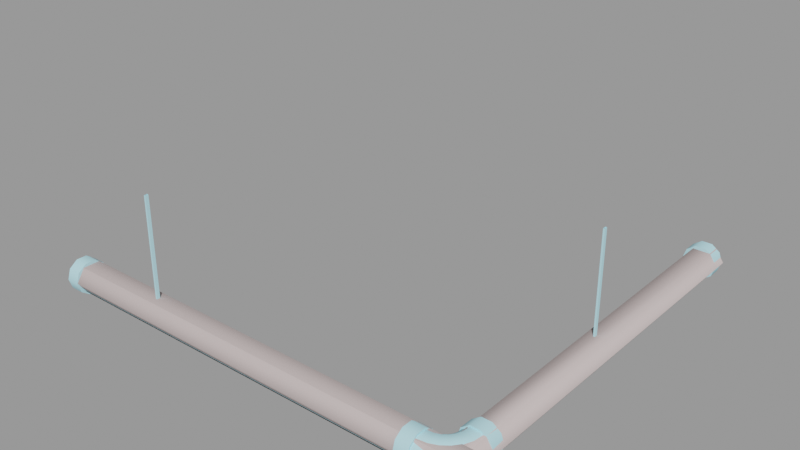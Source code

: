# Source: ceiling_pipe04.blend  (saved by Blender 2.92.15; exported with 4.5.12 LTS)
import bpy
from mathutils import Matrix  # noqa: F401  (used for matrix-valued properties, if any)

bpy.ops.wm.read_factory_settings(use_empty=True)
scene = bpy.context.scene
scene.name = 'ceiling_pipe04.qc'

# ---- collections
col_ceiling_pipe04 = bpy.data.collections.new('ceiling_pipe04'); scene.collection.children.link(col_ceiling_pipe04)

# ---- materials (node trees are filled in below, after node groups)
mat_ceiling_pipe01 = bpy.data.materials.new('ceiling_pipe01')
mat_ceiling_pipe01.use_transparent_shadow = False
mat_ceiling_pipe01.diffuse_color = (0.4788, 0.8281, 0.9352, 1.0)
mat_phy = bpy.data.materials.new('  phy')
mat_phy.use_transparent_shadow = False
mat_phy.diffuse_color = (0.666, 0.5596, 0.5493, 1.0)

# ---- material node trees

# ---- meshes
me_ceiling_pipe04 = bpy.data.meshes.new('ceiling_pipe04')
me_ceiling_pipe04.from_pydata([(0.125, -30.22, -16.0), (0.125, -30.72, -1e-06), (0.125, -30.72, -16.0), (0.125, -30.22, -1e-06), (-1.866, -55.0, -15.5), (-2.296, -55.0, -16.82), (-2.355, -55.6, -16.82), (-1.94, -55.71, -15.5), (-2.53, -56.02, -16.82), (-0.741, -55.0, -14.68), (-2.158, -56.23, -15.5), (-2.808, -56.38, -16.82), (-0.8536, -56.0, -14.68), (0.6496, -55.0, -14.68), (1.775, -55.0, -15.5), (0.4895, -56.36, -14.68), (1.576, -56.65, -15.5), (-1.184, -56.8, -14.68), (-2.504, -56.69, -15.5), (-3.171, -56.66, -16.82), (-2.956, -57.03, -15.5), (-3.593, -56.84, -16.82), (-3.482, -57.25, -15.5), (-4.196, -56.89, -16.82), (-4.196, -57.32, -15.5), (-3.19, -58.34, -14.68), (-4.196, -58.45, -14.68), (-2.83, -59.68, -14.68), (-4.196, -59.84, -14.68), (-2.539, -60.77, -15.5), (-1.698, -59.21, -18.96), (-2.539, -60.77, -18.14), (-2.83, -59.68, -18.96), (-1.136, -60.19, -18.14), (-2.428, -61.18, -16.82), (-0.9208, -60.56, -16.82), (-1.136, -60.19, -15.5), (-1.698, -59.21, -14.68), (-2.393, -58.01, -14.68), (-1.709, -57.48, -14.68), (0.02052, -57.49, -14.68), (-0.7257, -58.46, -18.96), (0.06983, -59.26, -18.14), (0.3737, -59.56, -16.82), (0.06983, -59.26, -15.5), (-0.7257, -58.46, -14.68), (0.9948, -58.05, -15.5), (1.367, -58.27, -16.82), (0.9948, -58.05, -18.14), (0.02052, -57.49, -18.96), (-1.184, -56.8, -18.96), (-1.709, -57.48, -18.96), (-2.393, -58.01, -18.96), (-3.19, -58.34, -18.96), (1.991, -56.76, -16.82), (1.576, -56.65, -18.14), (0.4895, -56.36, -18.96), (-0.8536, -56.0, -18.96), (-1.94, -55.71, -18.14), (-2.158, -56.23, -18.14), (-2.504, -56.69, -18.14), (-2.956, -57.03, -18.14), (-3.482, -57.25, -18.14), (-1.866, -55.0, -18.14), (-0.741, -55.0, -18.96), (0.6496, -55.0, -18.96), (1.775, -55.0, -18.14), (2.204, -55.0, -16.82), (-4.196, -60.96, -15.5), (-4.196, -61.39, -16.82), (-4.196, -60.96, -18.14), (-4.196, -59.84, -18.96), (-4.196, -58.45, -18.96), (-4.196, -57.32, -18.14), (-0.125, -30.72, -16.0), (-0.125, -30.72, -1e-06), (-48.2, -58.75, -16.0), (-47.95, -58.75, -3e-06), (-47.95, -58.75, -16.0), (-48.2, -58.75, -3e-06), (-48.2, -59.25, -3e-06), (-48.2, -59.25, -16.0), (-47.95, -59.25, -3e-06), (-47.95, -59.25, -16.0), (-0.847, 1e-06, -14.44), (-2.097, -2.0, -15.35), (-0.847, -2.0, -14.44), (-2.097, 1e-06, -15.35), (-2.574, -2.0, -16.82), (-2.574, 1e-06, -16.82), (-2.097, -2.0, -18.29), (-2.097, 1e-06, -18.29), (-0.847, -2.0, -19.2), (-0.847, 1e-06, -19.2), (0.6981, -2.0, -19.2), (0.6981, 1e-06, -19.2), (1.948, -2.0, -18.29), (1.948, 1e-06, -18.29), (2.426, -2.0, -16.82), (2.426, 1e-06, -16.82), (1.948, -2.0, -15.35), (1.948, 1e-06, -15.35), (0.6981, -2.0, -14.44), (0.6981, 1e-06, -14.44), (-0.125, -30.22, -16.0), (-0.125, -30.22, -1e-06), (-64.2, -59.13, -16.82), (-64.2, -59.91, -14.44), (-64.2, -58.36, -14.44), (-64.2, -61.16, -15.35), (-64.2, -61.63, -16.82), (-64.2, -61.16, -18.29), (-64.2, -59.91, -19.2), (-64.2, -58.36, -19.2), (-64.2, -57.11, -18.29), (-64.2, -56.63, -16.82), (-64.2, -57.11, -15.35), (-62.2, -59.13, -16.82), (-62.2, -59.91, -14.44), (-62.2, -61.16, -15.35), (-62.2, -58.36, -14.44), (-62.2, -57.11, -15.35), (-62.2, -56.63, -16.82), (-62.2, -57.11, -18.29), (-62.2, -58.36, -19.2), (-62.2, -59.91, -19.2), (-62.2, -61.16, -18.29), (-62.2, -61.63, -16.82), (-0.07441, -2.0, -16.82), (-0.07441, 1e-06, -16.82), (-6.196, -56.64, -16.82), (-6.196, -57.12, -18.29), (-6.196, -59.14, -16.82), (-6.196, -58.37, -19.2), (-6.196, -59.92, -19.2), (-6.196, -61.17, -18.29), (-6.196, -61.64, -16.82), (-6.196, -61.17, -15.35), (-6.196, -59.92, -14.44), (-6.196, -58.37, -14.44), (-6.196, -57.12, -15.35), (1.954, -53.0, -18.27), (0.7179, -53.0, -19.17), (-0.04573, -53.0, -16.82), (-0.8094, -53.0, -19.17), (-2.045, -53.0, -18.27), (-2.517, -53.0, -16.82), (-2.045, -53.0, -15.37), (-0.8094, -53.0, -14.47), (0.7179, -53.0, -14.47), (1.954, -53.0, -15.37), (2.426, -53.0, -16.82), (-0.6996, -2.0, -14.93), (-1.695, -53.0, -15.65), (-0.6996, -53.0, -14.93), (-1.695, -2.0, -15.65), (-2.075, -53.0, -16.82), (-2.075, -2.0, -16.82), (-1.695, -53.0, -17.99), (-1.695, -2.0, -17.99), (-0.6996, -53.0, -18.72), (-0.6996, -2.0, -18.72), (0.531, -53.0, -18.72), (0.531, -2.0, -18.72), (1.527, -53.0, -17.99), (1.527, -2.0, -17.99), (1.907, -53.0, -16.82), (1.907, -2.0, -16.82), (1.527, -53.0, -15.65), (1.527, -2.0, -15.65), (0.531, -53.0, -14.93), (0.531, -2.0, -14.93), (-2.546, -55.0, -16.82), (-2.068, -55.0, -15.35), (-0.8183, -55.0, -14.44), (0.7268, -55.0, -14.44), (1.977, -55.0, -15.35), (2.454, -55.0, -16.82), (1.977, -55.0, -18.29), (0.7268, -55.0, -19.2), (-0.8183, -55.0, -19.2), (-2.068, -55.0, -18.29), (-4.196, -56.64, -16.82), (-4.196, -57.12, -18.29), (-4.196, -58.37, -19.2), (-4.196, -59.92, -19.2), (-4.196, -61.17, -18.29), (-4.196, -61.64, -16.82), (-4.196, -61.17, -15.35), (-4.196, -59.92, -14.44), (-4.196, -58.37, -14.44), (-4.196, -57.12, -15.35), (-62.2, -58.52, -14.93), (-6.196, -59.75, -14.93), (-6.196, -58.52, -14.93), (-62.2, -59.75, -14.93), (-6.196, -60.75, -15.65), (-62.2, -60.75, -15.65), (-6.196, -61.14, -16.81), (-62.2, -61.14, -16.81), (-6.196, -60.76, -17.99), (-62.2, -60.76, -17.99), (-6.196, -59.77, -18.71), (-62.2, -59.77, -18.71), (-6.196, -58.54, -18.72), (-62.2, -58.54, -18.72), (-6.196, -57.54, -18.0), (-62.2, -57.54, -18.0), (-6.196, -57.15, -16.83), (-62.2, -57.15, -16.83), (-6.196, -57.53, -15.66), (-62.2, -57.53, -15.66)], [], [(0, 1, 2), (0, 3, 1), (4, 5, 6), (7, 6, 8), (4, 6, 7), (9, 4, 7), (10, 8, 11), (7, 8, 10), (12, 7, 10), (9, 7, 12), (13, 9, 12), (14, 15, 16), (14, 13, 15), (13, 12, 15), (15, 12, 17), (12, 10, 17), (17, 10, 18), (10, 11, 18), (18, 11, 19), (18, 19, 20), (20, 19, 21), (20, 21, 22), (22, 21, 23), (22, 23, 24), (25, 22, 24), (25, 24, 26), (27, 25, 26), (27, 26, 28), (29, 27, 28), (30, 31, 32), (30, 33, 31), (33, 34, 31), (33, 35, 34), (35, 29, 34), (35, 36, 29), (36, 27, 29), (36, 37, 27), (37, 25, 27), (37, 38, 25), (38, 22, 25), (38, 20, 22), (39, 20, 38), (39, 18, 20), (17, 18, 39), (40, 17, 39), (15, 17, 40), (16, 15, 40), (41, 33, 30), (41, 42, 33), (42, 35, 33), (42, 43, 35), (43, 36, 35), (43, 44, 36), (44, 37, 36), (44, 45, 37), (45, 38, 37), (45, 39, 38), (40, 39, 45), (46, 40, 45), (46, 45, 44), (47, 46, 44), (47, 44, 43), (48, 47, 43), (48, 43, 42), (49, 48, 42), (49, 42, 41), (50, 49, 41), (50, 41, 51), (51, 41, 30), (51, 30, 52), (52, 30, 32), (52, 32, 53), (16, 40, 46), (54, 16, 46), (54, 46, 47), (55, 54, 47), (55, 47, 48), (56, 55, 48), (56, 48, 49), (57, 56, 49), (57, 49, 50), (58, 57, 50), (58, 50, 59), (59, 50, 51), (59, 51, 60), (60, 51, 52), (60, 52, 61), (61, 52, 53), (61, 53, 62), (19, 61, 62), (19, 62, 21), (11, 61, 19), (11, 60, 61), (8, 60, 11), (8, 59, 60), (6, 59, 8), (6, 58, 59), (5, 58, 6), (5, 63, 58), (63, 57, 58), (63, 64, 57), (64, 56, 57), (64, 65, 56), (65, 55, 56), (65, 66, 55), (66, 54, 55), (66, 67, 54), (67, 16, 54), (67, 14, 16), (29, 28, 68), (34, 29, 68), (34, 68, 69), (31, 34, 69), (31, 69, 70), (32, 31, 70), (32, 70, 71), (53, 32, 71), (53, 71, 72), (62, 53, 72), (62, 72, 73), (21, 62, 73), (21, 73, 23), (74, 1, 75), (74, 2, 1), (76, 77, 78), (76, 79, 77), (76, 80, 79), (76, 81, 80), (78, 82, 83), (78, 77, 82), (81, 82, 80), (81, 83, 82), (84, 85, 86), (84, 87, 85), (87, 88, 85), (87, 89, 88), (89, 90, 88), (89, 91, 90), (91, 92, 90), (91, 93, 92), (93, 94, 92), (93, 95, 94), (95, 96, 94), (95, 97, 96), (97, 98, 96), (97, 99, 98), (99, 100, 98), (99, 101, 100), (101, 102, 100), (101, 103, 102), (103, 86, 102), (103, 84, 86), (104, 3, 0), (104, 105, 3), (104, 75, 105), (104, 74, 75), (106, 107, 108), (106, 109, 107), (106, 110, 109), (106, 111, 110), (106, 112, 111), (106, 113, 112), (106, 114, 113), (106, 115, 114), (106, 116, 115), (106, 108, 116), (117, 118, 119), (117, 120, 118), (117, 121, 120), (117, 122, 121), (117, 123, 122), (117, 124, 123), (117, 125, 124), (117, 126, 125), (127, 126, 117), (117, 119, 127), (128, 85, 88), (128, 86, 85), (128, 102, 86), (128, 100, 102), (128, 98, 100), (128, 96, 98), (128, 94, 96), (128, 92, 94), (128, 90, 92), (88, 90, 128), (129, 101, 99), (129, 103, 101), (129, 84, 103), (129, 87, 84), (129, 89, 87), (129, 91, 89), (129, 93, 91), (129, 95, 93), (129, 97, 95), (129, 99, 97), (130, 131, 132), (131, 133, 132), (133, 134, 132), (134, 135, 132), (135, 136, 132), (136, 137, 132), (137, 138, 132), (138, 139, 132), (139, 140, 132), (140, 130, 132), (141, 142, 143), (142, 144, 143), (144, 145, 143), (145, 146, 143), (146, 147, 143), (147, 148, 143), (148, 149, 143), (149, 150, 143), (150, 151, 143), (151, 141, 143), (152, 153, 154), (152, 155, 153), (155, 156, 153), (155, 157, 156), (157, 158, 156), (157, 159, 158), (159, 160, 158), (159, 161, 160), (161, 162, 160), (161, 163, 162), (163, 164, 162), (163, 165, 164), (165, 166, 164), (165, 167, 166), (167, 168, 166), (167, 169, 168), (169, 170, 168), (169, 171, 170), (171, 154, 170), (171, 152, 154), (172, 147, 146), (172, 173, 147), (173, 148, 147), (173, 174, 148), (174, 149, 148), (174, 175, 149), (175, 150, 149), (175, 176, 150), (176, 151, 150), (176, 177, 151), (177, 141, 151), (177, 178, 141), (178, 142, 141), (178, 179, 142), (179, 144, 142), (179, 180, 144), (180, 145, 144), (180, 181, 145), (181, 146, 145), (181, 172, 146), (182, 131, 130), (182, 183, 131), (183, 133, 131), (183, 184, 133), (184, 134, 133), (184, 185, 134), (185, 135, 134), (185, 186, 135), (186, 136, 135), (186, 187, 136), (187, 137, 136), (187, 188, 137), (188, 138, 137), (188, 189, 138), (189, 139, 138), (189, 190, 139), (190, 140, 139), (190, 191, 140), (191, 130, 140), (191, 182, 130), (107, 119, 118), (107, 109, 119), (109, 127, 119), (109, 110, 127), (110, 126, 127), (110, 111, 126), (111, 125, 126), (111, 112, 125), (112, 124, 125), (112, 113, 124), (113, 123, 124), (113, 114, 123), (114, 122, 123), (114, 115, 122), (115, 121, 122), (115, 116, 121), (116, 120, 121), (116, 108, 120), (108, 118, 120), (108, 107, 118), (192, 193, 194), (192, 195, 193), (195, 196, 193), (195, 197, 196), (197, 198, 196), (197, 199, 198), (199, 200, 198), (199, 201, 200), (201, 202, 200), (201, 203, 202), (203, 204, 202), (203, 205, 204), (205, 206, 204), (205, 207, 206), (207, 208, 206), (207, 209, 208), (209, 210, 208), (209, 211, 210), (211, 194, 210), (211, 192, 194), (5, 173, 172), (5, 4, 173), (4, 174, 173), (4, 9, 174), (9, 175, 174), (9, 13, 175), (13, 176, 175), (13, 14, 176), (14, 177, 176), (14, 67, 177), (67, 178, 177), (67, 66, 178), (66, 179, 178), (66, 65, 179), (65, 180, 179), (65, 64, 180), (64, 181, 180), (64, 63, 181), (63, 172, 181), (63, 5, 172), (23, 183, 182), (23, 73, 183), (73, 184, 183), (73, 72, 184), (72, 185, 184), (72, 71, 185), (71, 186, 185), (71, 70, 186), (70, 187, 186), (70, 69, 187), (69, 188, 187), (69, 68, 188), (68, 189, 188), (68, 28, 189), (28, 190, 189), (28, 26, 190), (26, 191, 190), (26, 24, 191), (24, 182, 191), (24, 23, 182)])
me_ceiling_pipe04.polygons.foreach_set('use_smooth', [True] * 356)
_k = set([(0, 1), (0, 3), (1, 2), (3, 104), (4, 5), (4, 9), (5, 63), (9, 13), (13, 14), (14, 67), (23, 24), (23, 73), (24, 26), (26, 28), (28, 68), (63, 64), (64, 65), (65, 66), (66, 67), (68, 69), (69, 70), (70, 71), (71, 72), (72, 73), (74, 75), (76, 77), (76, 79), (77, 78), (78, 82), (80, 81), (82, 83), (84, 87), (84, 103), (85, 86), (85, 88), (86, 102), (87, 89), (88, 90), (89, 91), (90, 92), (91, 93), (92, 94), (93, 95), (94, 96), (95, 97), (96, 98), (97, 99), (98, 100), (99, 101), (100, 102), (101, 103), (104, 105), (107, 108), (107, 109), (108, 116), (109, 110), (110, 111), (111, 112), (112, 113), (113, 114), (114, 115), (115, 116), (118, 119), (118, 120), (119, 127), (120, 121), (121, 122), (122, 123), (123, 124), (124, 125), (125, 126), (126, 127), (130, 131), (130, 140), (131, 133), (133, 134), (134, 135), (135, 136), (136, 137), (137, 138), (138, 139), (139, 140), (141, 142), (141, 151), (142, 144), (144, 145), (145, 146), (146, 147), (147, 148), (148, 149), (149, 150), (150, 151), (172, 173), (172, 181), (173, 174), (174, 175), (175, 176), (176, 177), (177, 178), (178, 179), (179, 180), (180, 181), (182, 183), (182, 191), (183, 184), (184, 185), (185, 186), (186, 187), (187, 188), (188, 189), (189, 190), (190, 191)])
me_ceiling_pipe04.attributes.new('sharp_edge', 'BOOLEAN', 'EDGE').data.foreach_set('value', [ (min(e.vertices), max(e.vertices)) in _k for e in me_ceiling_pipe04.edges])
_uv = me_ceiling_pipe04.uv_layers.new(name='UVMap')
_uv.uv.foreach_set('vector', [0.5114, 0.4954, 0.5039, 0.7354, 0.5039, 0.4954, 0.5114, 0.4954, 0.5114, 0.7354, 0.5039, 0.7354, 0.5373, 0.7619, 0.5406, 0.7354, 0.5514, 0.7354, 0.549, 0.7619, 0.5514, 0.7354, 0.5596, 0.7354, 0.5373, 0.7619, 0.5514, 0.7354, 0.549, 0.7619, 0.5319, 0.7883, 0.5373, 0.7619, 0.549, 0.7619, 0.5584, 0.7619, 0.5596, 0.7354, 0.5678, 0.7354, 0.549, 0.7619, 0.5596, 0.7354, 0.5584, 0.7619, 0.5447, 0.7883, 0.549, 0.7619, 0.5584, 0.7619, 0.5319, 0.7883, 0.549, 0.7619, 0.5447, 0.7883, 0.5279, 0.8148, 0.5319, 0.7883, 0.5447, 0.7883, 0.5248, 0.8412, 0.5422, 0.8148, 0.5399, 0.8412, 0.5248, 0.8412, 0.5279, 0.8148, 0.5422, 0.8148, 0.5279, 0.8148, 0.5447, 0.7883, 0.5422, 0.8148, 0.5422, 0.8148, 0.5447, 0.7883, 0.5561, 0.7883, 0.5447, 0.7883, 0.5584, 0.7619, 0.5561, 0.7883, 0.5561, 0.7883, 0.5584, 0.7619, 0.5678, 0.7619, 0.5584, 0.7619, 0.5678, 0.7354, 0.5678, 0.7619, 0.5678, 0.7619, 0.5678, 0.7354, 0.5761, 0.7354, 0.5678, 0.7619, 0.5761, 0.7354, 0.5772, 0.7619, 0.5772, 0.7619, 0.5761, 0.7354, 0.5843, 0.7354, 0.5772, 0.7619, 0.5843, 0.7354, 0.5866, 0.7619, 0.5866, 0.7619, 0.5843, 0.7354, 0.5952, 0.7354, 0.5866, 0.7619, 0.5952, 0.7354, 0.5985, 0.7619, 0.591, 0.7883, 0.5866, 0.7619, 0.5985, 0.7619, 0.591, 0.7883, 0.5985, 0.7619, 0.6039, 0.7883, 0.5935, 0.8148, 0.591, 0.7883, 0.6039, 0.7883, 0.5935, 0.8148, 0.6039, 0.7883, 0.6079, 0.8148, 0.5958, 0.8412, 0.5935, 0.8148, 0.6079, 0.8148, 0.5813, 0.9206, 0.5958, 0.8941, 0.5935, 0.9206, 0.5813, 0.9206, 0.5827, 0.8941, 0.5958, 0.8941, 0.5827, 0.8941, 0.5982, 0.8677, 0.5958, 0.8941, 0.5827, 0.8941, 0.583, 0.8677, 0.5982, 0.8677, 0.583, 0.8677, 0.5958, 0.8412, 0.5982, 0.8677, 0.583, 0.8677, 0.5827, 0.8412, 0.5958, 0.8412, 0.5827, 0.8412, 0.5935, 0.8148, 0.5958, 0.8412, 0.5827, 0.8412, 0.5813, 0.8148, 0.5935, 0.8148, 0.5813, 0.8148, 0.591, 0.7883, 0.5935, 0.8148, 0.5813, 0.8148, 0.5796, 0.7883, 0.591, 0.7883, 0.5796, 0.7883, 0.5866, 0.7619, 0.591, 0.7883, 0.5796, 0.7883, 0.5772, 0.7619, 0.5866, 0.7619, 0.5678, 0.7883, 0.5772, 0.7619, 0.5796, 0.7883, 0.5678, 0.7883, 0.5678, 0.7619, 0.5772, 0.7619, 0.5561, 0.7883, 0.5678, 0.7619, 0.5678, 0.7883, 0.5545, 0.8148, 0.5561, 0.7883, 0.5678, 0.7883, 0.5422, 0.8148, 0.5561, 0.7883, 0.5545, 0.8148, 0.5399, 0.8412, 0.5422, 0.8148, 0.5545, 0.8148, 0.5679, 0.9206, 0.5827, 0.8941, 0.5813, 0.9206, 0.5679, 0.9206, 0.5679, 0.8941, 0.5827, 0.8941, 0.5679, 0.8941, 0.583, 0.8677, 0.5827, 0.8941, 0.5679, 0.8941, 0.5679, 0.8677, 0.583, 0.8677, 0.5679, 0.8677, 0.5827, 0.8412, 0.583, 0.8677, 0.5679, 0.8677, 0.5679, 0.8412, 0.5827, 0.8412, 0.5679, 0.8412, 0.5813, 0.8148, 0.5827, 0.8412, 0.5679, 0.8412, 0.5679, 0.8148, 0.5813, 0.8148, 0.5679, 0.8148, 0.5796, 0.7883, 0.5813, 0.8148, 0.5679, 0.8148, 0.5678, 0.7883, 0.5796, 0.7883, 0.5545, 0.8148, 0.5678, 0.7883, 0.5679, 0.8148, 0.5531, 0.8412, 0.5545, 0.8148, 0.5679, 0.8148, 0.5531, 0.8412, 0.5679, 0.8148, 0.5679, 0.8412, 0.5527, 0.8677, 0.5531, 0.8412, 0.5679, 0.8412, 0.5527, 0.8677, 0.5679, 0.8412, 0.5679, 0.8677, 0.5531, 0.8941, 0.5527, 0.8677, 0.5679, 0.8677, 0.5531, 0.8941, 0.5679, 0.8677, 0.5679, 0.8941, 0.5545, 0.9206, 0.5531, 0.8941, 0.5679, 0.8941, 0.5545, 0.9206, 0.5679, 0.8941, 0.5679, 0.9206, 0.5561, 0.947, 0.5545, 0.9206, 0.5679, 0.9206, 0.5561, 0.947, 0.5679, 0.9206, 0.5678, 0.947, 0.5678, 0.947, 0.5679, 0.9206, 0.5813, 0.9206, 0.5678, 0.947, 0.5813, 0.9206, 0.5796, 0.947, 0.5796, 0.947, 0.5813, 0.9206, 0.5935, 0.9206, 0.5796, 0.947, 0.5935, 0.9206, 0.591, 0.947, 0.5399, 0.8412, 0.5545, 0.8148, 0.5531, 0.8412, 0.5375, 0.8677, 0.5399, 0.8412, 0.5531, 0.8412, 0.5375, 0.8677, 0.5531, 0.8412, 0.5527, 0.8677, 0.5399, 0.8941, 0.5375, 0.8677, 0.5527, 0.8677, 0.5399, 0.8941, 0.5527, 0.8677, 0.5531, 0.8941, 0.5422, 0.9206, 0.5399, 0.8941, 0.5531, 0.8941, 0.5422, 0.9206, 0.5531, 0.8941, 0.5545, 0.9206, 0.5447, 0.947, 0.5422, 0.9206, 0.5545, 0.9206, 0.5447, 0.947, 0.5545, 0.9206, 0.5561, 0.947, 0.549, 0.9735, 0.5447, 0.947, 0.5561, 0.947, 0.549, 0.9735, 0.5561, 0.947, 0.5584, 0.9735, 0.5584, 0.9735, 0.5561, 0.947, 0.5678, 0.947, 0.5584, 0.9735, 0.5678, 0.947, 0.5678, 0.9735, 0.5678, 0.9735, 0.5678, 0.947, 0.5796, 0.947, 0.5678, 0.9735, 0.5796, 0.947, 0.5772, 0.9735, 0.5772, 0.9735, 0.5796, 0.947, 0.591, 0.947, 0.5772, 0.9735, 0.591, 0.947, 0.5867, 0.9735, 0.5761, 1.0, 0.5772, 0.9735, 0.5867, 0.9735, 0.5761, 1.0, 0.5867, 0.9735, 0.5843, 1.0, 0.5678, 1.0, 0.5772, 0.9735, 0.5761, 1.0, 0.5678, 1.0, 0.5678, 0.9735, 0.5772, 0.9735, 0.5596, 1.0, 0.5678, 0.9735, 0.5678, 1.0, 0.5596, 1.0, 0.5584, 0.9735, 0.5678, 0.9735, 0.5514, 1.0, 0.5584, 0.9735, 0.5596, 1.0, 0.5514, 1.0, 0.549, 0.9735, 0.5584, 0.9735, 0.5405, 1.0, 0.549, 0.9735, 0.5514, 1.0, 0.5405, 1.0, 0.5373, 0.9735, 0.549, 0.9735, 0.5373, 0.9735, 0.5447, 0.947, 0.549, 0.9735, 0.5373, 0.9735, 0.5319, 0.947, 0.5447, 0.947, 0.5319, 0.947, 0.5422, 0.9206, 0.5447, 0.947, 0.5319, 0.947, 0.5279, 0.9206, 0.5422, 0.9206, 0.5279, 0.9206, 0.5399, 0.8941, 0.5422, 0.9206, 0.5279, 0.9206, 0.5248, 0.8941, 0.5399, 0.8941, 0.5248, 0.8941, 0.5375, 0.8677, 0.5399, 0.8941, 0.5248, 0.8941, 0.5223, 0.8677, 0.5375, 0.8677, 0.5223, 0.8677, 0.5399, 0.8412, 0.5375, 0.8677, 0.5223, 0.8677, 0.5248, 0.8412, 0.5399, 0.8412, 0.5958, 0.8412, 0.6079, 0.8148, 0.611, 0.8412, 0.5982, 0.8677, 0.5958, 0.8412, 0.611, 0.8412, 0.5982, 0.8677, 0.611, 0.8412, 0.6135, 0.8677, 0.5958, 0.8941, 0.5982, 0.8677, 0.6135, 0.8677, 0.5958, 0.8941, 0.6135, 0.8677, 0.611, 0.8941, 0.5935, 0.9206, 0.5958, 0.8941, 0.611, 0.8941, 0.5935, 0.9206, 0.611, 0.8941, 0.6079, 0.9206, 0.591, 0.947, 0.5935, 0.9206, 0.6079, 0.9206, 0.591, 0.947, 0.6079, 0.9206, 0.6039, 0.947, 0.5867, 0.9735, 0.591, 0.947, 0.6039, 0.947, 0.5867, 0.9735, 0.6039, 0.947, 0.5985, 0.9735, 0.5843, 1.0, 0.5867, 0.9735, 0.5985, 0.9735, 0.5843, 1.0, 0.5985, 0.9735, 0.5952, 1.0, 0.5001, 0.4954, 0.5039, 0.7354, 0.5001, 0.7354, 0.5001, 0.4954, 0.5039, 0.4954, 0.5039, 0.7354, 0.5533, 0.4954, 0.5495, 0.7354, 0.5495, 0.4954, 0.5533, 0.4954, 0.5533, 0.7354, 0.5495, 0.7354, 0.5308, 0.4954, 0.5383, 0.7354, 0.5308, 0.7354, 0.5308, 0.4954, 0.5383, 0.4954, 0.5383, 0.7354, 0.5495, 0.4954, 0.542, 0.7354, 0.542, 0.4954, 0.5495, 0.4954, 0.5495, 0.7354, 0.542, 0.7354, 0.5383, 0.4954, 0.542, 0.7354, 0.5383, 0.7354, 0.5383, 0.4954, 0.542, 0.4954, 0.542, 0.7354, 0.5808, 0.1986, 0.5559, 0.2135, 0.5559, 0.1986, 0.5808, 0.1986, 0.5808, 0.2135, 0.5559, 0.2135, 0.5808, 0.2135, 0.5559, 0.2284, 0.5559, 0.2135, 0.5808, 0.2135, 0.5808, 0.2284, 0.5559, 0.2284, 0.5808, 0.2284, 0.5559, 0.2433, 0.5559, 0.2284, 0.5808, 0.2284, 0.5808, 0.2433, 0.5559, 0.2433, 0.5808, 0.2433, 0.5559, 0.2582, 0.5559, 0.2433, 0.5808, 0.2433, 0.5808, 0.2582, 0.5559, 0.2582, 0.5808, 0.2582, 0.5559, 0.2732, 0.5559, 0.2582, 0.5808, 0.2582, 0.5808, 0.2732, 0.5559, 0.2732, 0.5808, 0.2732, 0.5559, 0.2881, 0.5559, 0.2732, 0.5808, 0.2732, 0.5808, 0.2881, 0.5559, 0.2881, 0.5808, 0.2881, 0.5559, 0.303, 0.5559, 0.2881, 0.5808, 0.2881, 0.5808, 0.303, 0.5559, 0.303, 0.5808, 0.303, 0.5559, 0.3179, 0.5559, 0.303, 0.5808, 0.303, 0.5808, 0.3179, 0.5559, 0.3179, 0.5808, 0.3179, 0.5559, 0.3329, 0.5559, 0.3179, 0.5808, 0.3179, 0.5808, 0.3329, 0.5559, 0.3329, 0.5808, 0.3329, 0.5559, 0.3478, 0.5559, 0.3329, 0.5808, 0.3329, 0.5808, 0.3478, 0.5559, 0.3478, 0.5151, 0.4954, 0.5114, 0.7354, 0.5114, 0.4954, 0.5151, 0.4954, 0.5151, 0.7354, 0.5114, 0.7354, 0.5151, 0.4954, 0.5226, 0.7354, 0.5151, 0.7354, 0.5151, 0.4954, 0.5226, 0.4954, 0.5226, 0.7354, 0.5555, 0.4267, 0.581, 0.4346, 0.581, 0.4188, 0.5555, 0.4267, 0.5713, 0.4473, 0.581, 0.4346, 0.5555, 0.4267, 0.5555, 0.4522, 0.5713, 0.4473, 0.5555, 0.4267, 0.5397, 0.4473, 0.5555, 0.4522, 0.5555, 0.4267, 0.53, 0.4346, 0.5397, 0.4473, 0.5555, 0.4267, 0.53, 0.4188, 0.53, 0.4346, 0.5555, 0.4267, 0.5397, 0.406, 0.53, 0.4188, 0.5555, 0.4267, 0.5555, 0.4012, 0.5397, 0.406, 0.5555, 0.4267, 0.5713, 0.406, 0.5555, 0.4012, 0.5555, 0.4267, 0.581, 0.4188, 0.5713, 0.406, 0.5555, 0.4267, 0.581, 0.4346, 0.5713, 0.4473, 0.5555, 0.4267, 0.581, 0.4188, 0.581, 0.4346, 0.5555, 0.4267, 0.5713, 0.406, 0.581, 0.4188, 0.5555, 0.4267, 0.5555, 0.4012, 0.5713, 0.406, 0.5555, 0.4267, 0.5397, 0.406, 0.5555, 0.4012, 0.5555, 0.4267, 0.53, 0.4188, 0.5397, 0.406, 0.5555, 0.4267, 0.53, 0.4346, 0.53, 0.4188, 0.5555, 0.4267, 0.5397, 0.4473, 0.53, 0.4346, 0.5555, 0.4522, 0.5397, 0.4473, 0.5555, 0.4267, 0.5555, 0.4267, 0.5713, 0.4473, 0.5555, 0.4522, 0.5265, 0.1577, 0.5455, 0.1722, 0.5499, 0.1577, 0.5265, 0.1577, 0.5338, 0.1811, 0.5455, 0.1722, 0.5265, 0.1577, 0.5193, 0.1811, 0.5338, 0.1811, 0.5265, 0.1577, 0.5076, 0.1722, 0.5193, 0.1811, 0.5265, 0.1577, 0.5031, 0.1577, 0.5076, 0.1722, 0.5265, 0.1577, 0.5076, 0.1433, 0.5031, 0.1577, 0.5265, 0.1577, 0.5193, 0.1343, 0.5076, 0.1433, 0.5265, 0.1577, 0.5338, 0.1343, 0.5193, 0.1343, 0.5265, 0.1577, 0.5455, 0.1433, 0.5338, 0.1343, 0.5499, 0.1577, 0.5455, 0.1433, 0.5265, 0.1577, 0.5265, 0.1577, 0.5076, 0.1722, 0.5031, 0.1577, 0.5265, 0.1577, 0.5193, 0.1811, 0.5076, 0.1722, 0.5265, 0.1577, 0.5338, 0.1811, 0.5193, 0.1811, 0.5265, 0.1577, 0.5455, 0.1722, 0.5338, 0.1811, 0.5265, 0.1577, 0.5499, 0.1577, 0.5455, 0.1722, 0.5265, 0.1577, 0.5455, 0.1433, 0.5499, 0.1577, 0.5265, 0.1577, 0.5338, 0.1343, 0.5455, 0.1433, 0.5265, 0.1577, 0.5193, 0.1343, 0.5338, 0.1343, 0.5265, 0.1577, 0.5076, 0.1433, 0.5193, 0.1343, 0.5265, 0.1577, 0.5031, 0.1577, 0.5076, 0.1433, 0.6358, 1.0, 0.6357, 0.9735, 0.6357, 0.8677, 0.6357, 0.9735, 0.6357, 0.947, 0.6357, 0.8677, 0.6357, 0.947, 0.6357, 0.9206, 0.6357, 0.8677, 0.6357, 0.9206, 0.6357, 0.8941, 0.6357, 0.8677, 0.6357, 0.8941, 0.6357, 0.8677, 0.6357, 0.8677, 0.6357, 0.8677, 0.6357, 0.8412, 0.6357, 0.8677, 0.6357, 0.8412, 0.6357, 0.8148, 0.6357, 0.8677, 0.6357, 0.8148, 0.6357, 0.7883, 0.6357, 0.8677, 0.6357, 0.7883, 0.6357, 0.7619, 0.6357, 0.8677, 0.6357, 0.7619, 0.6357, 0.7354, 0.6357, 0.8677, 0.5076, 0.1434, 0.5191, 0.1346, 0.5263, 0.1577, 0.5191, 0.1346, 0.5334, 0.1346, 0.5263, 0.1577, 0.5334, 0.1346, 0.545, 0.1434, 0.5263, 0.1577, 0.545, 0.1434, 0.5494, 0.1577, 0.5263, 0.1577, 0.5494, 0.1577, 0.545, 0.172, 0.5263, 0.1577, 0.545, 0.172, 0.5334, 0.1808, 0.5263, 0.1577, 0.5334, 0.1808, 0.5191, 0.1808, 0.5263, 0.1577, 0.5191, 0.1808, 0.5076, 0.172, 0.5263, 0.1577, 0.5076, 0.172, 0.5031, 0.1577, 0.5263, 0.1577, 0.5031, 0.1577, 0.5076, 0.1434, 0.5263, 0.1577, 0.25, 0.0, 0.2748, 1.0, 0.25, 1.0, 0.25, 0.0, 0.2748, 0.0, 0.2748, 1.0, 0.2748, 0.0, 0.2995, 1.0, 0.2748, 1.0, 0.2748, 0.0, 0.2995, 0.0, 0.2995, 1.0, 0.2995, 0.0, 0.3243, 1.0, 0.2995, 1.0, 0.2995, 0.0, 0.3243, 0.0, 0.3243, 1.0, 0.3243, 0.0, 0.3491, 1.0, 0.3243, 1.0, 0.3243, 0.0, 0.3491, 0.0, 0.3491, 1.0, 0.3491, 0.0, 0.3739, 1.0, 0.3491, 1.0, 0.3491, 0.0, 0.3739, 0.0, 0.3739, 1.0, 0.3739, 0.0, 0.3986, 1.0, 0.3739, 1.0, 0.3739, 0.0, 0.3986, 0.0, 0.3986, 1.0, 0.3986, 0.0, 0.4234, 1.0, 0.3986, 1.0, 0.3986, 0.0, 0.4234, 0.0, 0.4234, 1.0, 0.4234, 0.0, 0.4482, 1.0, 0.4234, 1.0, 0.4234, 0.0, 0.4482, 0.0, 0.4482, 1.0, 0.4482, 0.0, 0.473, 1.0, 0.4482, 1.0, 0.4482, 0.0, 0.473, 0.0, 0.473, 1.0, 0.473, 0.0, 0.4977, 1.0, 0.473, 1.0, 0.473, 0.0, 0.4977, 0.0, 0.4977, 1.0, 0.5361, 0.7354, 0.5001, 0.7619, 0.5001, 0.7354, 0.5361, 0.7354, 0.5332, 0.7639, 0.5001, 0.7619, 0.5332, 0.7639, 0.5001, 0.7883, 0.5001, 0.7619, 0.5332, 0.7639, 0.5284, 0.7909, 0.5001, 0.7883, 0.5284, 0.7909, 0.5001, 0.8148, 0.5001, 0.7883, 0.5284, 0.7909, 0.5248, 0.8163, 0.5001, 0.8148, 0.5248, 0.8163, 0.5001, 0.8412, 0.5001, 0.8148, 0.5248, 0.8163, 0.522, 0.8418, 0.5001, 0.8412, 0.522, 0.8418, 0.5001, 0.8677, 0.5001, 0.8412, 0.522, 0.8418, 0.5198, 0.8672, 0.5001, 0.8677, 0.5198, 0.8672, 0.5001, 0.8941, 0.5001, 0.8677, 0.5198, 0.8672, 0.522, 0.8926, 0.5001, 0.8941, 0.522, 0.8926, 0.5001, 0.9206, 0.5001, 0.8941, 0.522, 0.8926, 0.5248, 0.9181, 0.5001, 0.9206, 0.5248, 0.9181, 0.5001, 0.947, 0.5001, 0.9206, 0.5248, 0.9181, 0.5284, 0.945, 0.5001, 0.947, 0.5284, 0.945, 0.5001, 0.9735, 0.5001, 0.947, 0.5284, 0.945, 0.5331, 0.9735, 0.5001, 0.9735, 0.5331, 0.9735, 0.5, 1.0, 0.5001, 0.9735, 0.5331, 0.9735, 0.536, 1.0, 0.5, 1.0, 0.5997, 1.0, 0.6357, 0.9735, 0.6358, 1.0, 0.5997, 1.0, 0.6027, 0.9735, 0.6357, 0.9735, 0.6027, 0.9735, 0.6357, 0.947, 0.6357, 0.9735, 0.6027, 0.9735, 0.6074, 0.945, 0.6357, 0.947, 0.6074, 0.945, 0.6357, 0.9206, 0.6357, 0.947, 0.6074, 0.945, 0.611, 0.9181, 0.6357, 0.9206, 0.611, 0.9181, 0.6357, 0.8941, 0.6357, 0.9206, 0.611, 0.9181, 0.6138, 0.8926, 0.6357, 0.8941, 0.6138, 0.8926, 0.6357, 0.8677, 0.6357, 0.8941, 0.6138, 0.8926, 0.616, 0.8672, 0.6357, 0.8677, 0.616, 0.8672, 0.6357, 0.8412, 0.6357, 0.8677, 0.616, 0.8672, 0.6138, 0.8418, 0.6357, 0.8412, 0.6138, 0.8418, 0.6357, 0.8148, 0.6357, 0.8412, 0.6138, 0.8418, 0.611, 0.8163, 0.6357, 0.8148, 0.611, 0.8163, 0.6357, 0.7883, 0.6357, 0.8148, 0.611, 0.8163, 0.6074, 0.7909, 0.6357, 0.7883, 0.6074, 0.7909, 0.6357, 0.7619, 0.6357, 0.7883, 0.6074, 0.7909, 0.6026, 0.7639, 0.6357, 0.7619, 0.6026, 0.7639, 0.6357, 0.7354, 0.6357, 0.7619, 0.6026, 0.7639, 0.5997, 0.7354, 0.6357, 0.7354, 0.5009, 0.4871, 0.5259, 0.4722, 0.5259, 0.4871, 0.5009, 0.4871, 0.5009, 0.4722, 0.5259, 0.4722, 0.5009, 0.4722, 0.5259, 0.4573, 0.5259, 0.4722, 0.5009, 0.4722, 0.5009, 0.4573, 0.5259, 0.4573, 0.5009, 0.4573, 0.5259, 0.4424, 0.5259, 0.4573, 0.5009, 0.4573, 0.5009, 0.4424, 0.5259, 0.4424, 0.5009, 0.4424, 0.5259, 0.4274, 0.5259, 0.4424, 0.5009, 0.4424, 0.5009, 0.4274, 0.5259, 0.4274, 0.5009, 0.4274, 0.5259, 0.4125, 0.5259, 0.4274, 0.5009, 0.4274, 0.5009, 0.4125, 0.5259, 0.4125, 0.5009, 0.4125, 0.5259, 0.3976, 0.5259, 0.4125, 0.5009, 0.4125, 0.5009, 0.3976, 0.5259, 0.3976, 0.5009, 0.3976, 0.5259, 0.3827, 0.5259, 0.3976, 0.5009, 0.3976, 0.5009, 0.3827, 0.5259, 0.3827, 0.5009, 0.3827, 0.5259, 0.3678, 0.5259, 0.3827, 0.5009, 0.3827, 0.5009, 0.3678, 0.5259, 0.3678, 0.5009, 0.3678, 0.5259, 0.3528, 0.5259, 0.3678, 0.5009, 0.3678, 0.5009, 0.3528, 0.5259, 0.3528, 0.5009, 0.3528, 0.5259, 0.3379, 0.5259, 0.3528, 0.5009, 0.3528, 0.5009, 0.3379, 0.5259, 0.3379, 0.2507, 0.0, 0.2754, 1.0, 0.2507, 1.0, 0.2507, 0.0, 0.2754, 0.0, 0.2754, 1.0, 0.2754, 0.0, 0.3001, 1.0, 0.2754, 1.0, 0.2754, 0.0, 0.3001, 0.0, 0.3001, 1.0, 0.3001, 0.0, 0.3248, 1.0, 0.3001, 1.0, 0.3001, 0.0, 0.3248, 0.0, 0.3248, 1.0, 0.3248, 0.0, 0.3495, 1.0, 0.3248, 1.0, 0.3248, 0.0, 0.3495, 0.0, 0.3495, 1.0, 0.3495, 0.0, 0.3742, 1.0, 0.3495, 1.0, 0.3495, 0.0, 0.3742, 0.0, 0.3742, 1.0, 0.3742, 0.0, 0.3989, 1.0, 0.3742, 1.0, 0.3742, 0.0, 0.3989, 0.0, 0.3989, 1.0, 0.3989, 0.0, 0.4236, 1.0, 0.3989, 1.0, 0.3989, 0.0, 0.4236, 0.0, 0.4236, 1.0, 0.4236, 0.0, 0.4483, 1.0, 0.4236, 1.0, 0.4236, 0.0, 0.4483, 0.0, 0.4483, 1.0, 0.4483, 0.0, 0.473, 1.0, 0.4483, 1.0, 0.4483, 0.0, 0.473, 0.0, 0.473, 1.0, 0.473, 0.0, 0.4977, 1.0, 0.473, 1.0, 0.473, 0.0, 0.4977, 0.0, 0.4977, 1.0, 0.5406, 0.7354, 0.5332, 0.7639, 0.5361, 0.7354, 0.5406, 0.7354, 0.5373, 0.7619, 0.5332, 0.7639, 0.5373, 0.7619, 0.5284, 0.7909, 0.5332, 0.7639, 0.5373, 0.7619, 0.5319, 0.7883, 0.5284, 0.7909, 0.5319, 0.7883, 0.5248, 0.8163, 0.5284, 0.7909, 0.5319, 0.7883, 0.5279, 0.8148, 0.5248, 0.8163, 0.5279, 0.8148, 0.522, 0.8418, 0.5248, 0.8163, 0.5279, 0.8148, 0.5248, 0.8412, 0.522, 0.8418, 0.5248, 0.8412, 0.5198, 0.8672, 0.522, 0.8418, 0.5248, 0.8412, 0.5223, 0.8677, 0.5198, 0.8672, 0.5223, 0.8677, 0.522, 0.8926, 0.5198, 0.8672, 0.5223, 0.8677, 0.5248, 0.8941, 0.522, 0.8926, 0.5248, 0.8941, 0.5248, 0.9181, 0.522, 0.8926, 0.5248, 0.8941, 0.5279, 0.9206, 0.5248, 0.9181, 0.5279, 0.9206, 0.5284, 0.945, 0.5248, 0.9181, 0.5279, 0.9206, 0.5319, 0.947, 0.5284, 0.945, 0.5319, 0.947, 0.5331, 0.9735, 0.5284, 0.945, 0.5319, 0.947, 0.5373, 0.9735, 0.5331, 0.9735, 0.5373, 0.9735, 0.536, 1.0, 0.5331, 0.9735, 0.5373, 0.9735, 0.5405, 1.0, 0.536, 1.0, 0.5952, 1.0, 0.6027, 0.9735, 0.5997, 1.0, 0.5952, 1.0, 0.5985, 0.9735, 0.6027, 0.9735, 0.5985, 0.9735, 0.6074, 0.945, 0.6027, 0.9735, 0.5985, 0.9735, 0.6039, 0.947, 0.6074, 0.945, 0.6039, 0.947, 0.611, 0.9181, 0.6074, 0.945, 0.6039, 0.947, 0.6079, 0.9206, 0.611, 0.9181, 0.6079, 0.9206, 0.6138, 0.8926, 0.611, 0.9181, 0.6079, 0.9206, 0.611, 0.8941, 0.6138, 0.8926, 0.611, 0.8941, 0.616, 0.8672, 0.6138, 0.8926, 0.611, 0.8941, 0.6135, 0.8677, 0.616, 0.8672, 0.6135, 0.8677, 0.6138, 0.8418, 0.616, 0.8672, 0.6135, 0.8677, 0.611, 0.8412, 0.6138, 0.8418, 0.611, 0.8412, 0.611, 0.8163, 0.6138, 0.8418, 0.611, 0.8412, 0.6079, 0.8148, 0.611, 0.8163, 0.6079, 0.8148, 0.6074, 0.7909, 0.611, 0.8163, 0.6079, 0.8148, 0.6039, 0.7883, 0.6074, 0.7909, 0.6039, 0.7883, 0.6026, 0.7639, 0.6074, 0.7909, 0.6039, 0.7883, 0.5985, 0.7619, 0.6026, 0.7639, 0.5985, 0.7619, 0.5997, 0.7354, 0.6026, 0.7639, 0.5985, 0.7619, 0.5952, 0.7354, 0.5997, 0.7354])
_uv.active_render = True
_uv = me_ceiling_pipe04.uv_layers.new(name='lightmap')
_uv.uv.foreach_set('vector', [0.8505, 0.2414, 0.8778, 0.002002, 0.8778, 0.2414, 0.002002, 0.8778, 0.2414, 0.8778, 0.2414, 0.8505, 0.4232, 0.7899, 0.4232, 0.8475, 0.3959, 0.8475, 0.7869, 0.305, 0.7869, 0.3626, 0.7596, 0.3626, 0.3656, 0.8475, 0.3929, 0.7899, 0.3929, 0.8475, 0.4838, 0.7899, 0.4838, 0.8475, 0.4565, 0.8475, 0.8172, 0.2444, 0.8172, 0.302, 0.7899, 0.302, 0.7293, 0.3626, 0.7566, 0.305, 0.7566, 0.3626, 0.8475, 0.305, 0.8475, 0.3626, 0.8202, 0.3626, 0.4262, 0.8475, 0.4535, 0.7899, 0.4535, 0.8475, 0.302, 0.7293, 0.302, 0.7869, 0.2747, 0.7869, 0.6657, 0.3656, 0.6081, 0.4232, 0.6657, 0.4232, 0.7263, 0.3656, 0.7263, 0.4232, 0.6687, 0.4232, 0.6081, 0.4838, 0.6657, 0.4262, 0.6657, 0.4838, 0.8172, 0.1838, 0.8172, 0.2414, 0.7899, 0.2414, 0.7899, 0.3626, 0.8172, 0.305, 0.8172, 0.3626, 0.7869, 0.1232, 0.7869, 0.1808, 0.7596, 0.1808, 0.8202, 0.302, 0.8475, 0.2444, 0.8475, 0.302, 0.7566, 0.2444, 0.7566, 0.302, 0.7293, 0.302, 0.7596, 0.302, 0.7869, 0.2444, 0.7869, 0.302, 0.3323, 0.7899, 0.3323, 0.8475, 0.305, 0.8475, 0.3353, 0.8475, 0.3626, 0.7899, 0.3626, 0.8475, 0.2717, 0.7899, 0.2717, 0.8475, 0.2444, 0.8475, 0.2747, 0.8475, 0.302, 0.7899, 0.302, 0.8475, 0.3323, 0.7293, 0.3323, 0.7869, 0.305, 0.7869, 0.3353, 0.7869, 0.3626, 0.7293, 0.3626, 0.7869, 0.2717, 0.7293, 0.2717, 0.7869, 0.2444, 0.7869, 0.5475, 0.6657, 0.6051, 0.6081, 0.6051, 0.6657, 0.5445, 0.6687, 0.5445, 0.7263, 0.4869, 0.7263, 0.7899, 0.05961, 0.8475, 0.002002, 0.8475, 0.05961, 0.6687, 0.6657, 0.7263, 0.6657, 0.7263, 0.6081, 0.6657, 0.6687, 0.6081, 0.7263, 0.6657, 0.7263, 0.6687, 0.7263, 0.7263, 0.7263, 0.7263, 0.6687, 0.6657, 0.4869, 0.6081, 0.5445, 0.6657, 0.5445, 0.6687, 0.5445, 0.7263, 0.5445, 0.7263, 0.4869, 0.6657, 0.5475, 0.6081, 0.6051, 0.6657, 0.6051, 0.7263, 0.5475, 0.7263, 0.6051, 0.6687, 0.6051, 0.4869, 0.6657, 0.5445, 0.6081, 0.5445, 0.6657, 0.8475, 0.1838, 0.8475, 0.2414, 0.8202, 0.2414, 0.7293, 0.2414, 0.7566, 0.1838, 0.7566, 0.2414, 0.7869, 0.1838, 0.7869, 0.2414, 0.7596, 0.2414, 0.7899, 0.1808, 0.8172, 0.1232, 0.8172, 0.1808, 0.8475, 0.1232, 0.8475, 0.1808, 0.8202, 0.1808, 0.7293, 0.1808, 0.7566, 0.1232, 0.7566, 0.1808, 0.7869, 0.002002, 0.7869, 0.05961, 0.7596, 0.05961, 0.6081, 0.6657, 0.6657, 0.6081, 0.6657, 0.6657, 0.7889, 0.0586, 0.7889, 0.001001, 0.8465, 0.001001, 0.7293, 0.1202, 0.7869, 0.06261, 0.7869, 0.1202, 0.7899, 0.1202, 0.8475, 0.1202, 0.8475, 0.06261, 0.1808, 0.6687, 0.1232, 0.7263, 0.1808, 0.7263, 0.1838, 0.7263, 0.2414, 0.7263, 0.2414, 0.6687, 0.1808, 0.7293, 0.1232, 0.7869, 0.1808, 0.7869, 0.1838, 0.7869, 0.2414, 0.7869, 0.2414, 0.7293, 0.05961, 0.6687, 0.002002, 0.7263, 0.05961, 0.7263, 0.1202, 0.6687, 0.1202, 0.7263, 0.06261, 0.7263, 0.002002, 0.7869, 0.05961, 0.7293, 0.05961, 0.7869, 0.7566, 0.002002, 0.7566, 0.05961, 0.7293, 0.05961, 0.06261, 0.7869, 0.1202, 0.7293, 0.1202, 0.7869, 0.7283, 0.1192, 0.7283, 0.06161, 0.7859, 0.06161, 0.7889, 0.1192, 0.8465, 0.06161, 0.7889, 0.06161, 0.1798, 0.6677, 0.1222, 0.6677, 0.1222, 0.7253, 0.1828, 0.7253, 0.2404, 0.6677, 0.1828, 0.6677, 0.1798, 0.7283, 0.1222, 0.7283, 0.1222, 0.7859, 0.1828, 0.7859, 0.2404, 0.7283, 0.1828, 0.7283, 0.0586, 0.6677, 0.001001, 0.6677, 0.001001, 0.7253, 0.1192, 0.6677, 0.06161, 0.7253, 0.06161, 0.6677, 0.001001, 0.7859, 0.001001, 0.7283, 0.0586, 0.7283, 0.7556, 0.001001, 0.7283, 0.0586, 0.7283, 0.001001, 0.06161, 0.7859, 0.06161, 0.7283, 0.1192, 0.7283, 0.7859, 0.001001, 0.7586, 0.0586, 0.7586, 0.001001, 0.6071, 0.6647, 0.6071, 0.6071, 0.6647, 0.6071, 0.8162, 0.1828, 0.7889, 0.2404, 0.7889, 0.1828, 0.6677, 0.6647, 0.7253, 0.6071, 0.6677, 0.6071, 0.6647, 0.6677, 0.6071, 0.6677, 0.6071, 0.7253, 0.6677, 0.7253, 0.7253, 0.6677, 0.6677, 0.6677, 0.6647, 0.4858, 0.6071, 0.4858, 0.6071, 0.5435, 0.6677, 0.5435, 0.7253, 0.4858, 0.6677, 0.4858, 0.6647, 0.5465, 0.6071, 0.5465, 0.6071, 0.6041, 0.7253, 0.5465, 0.6677, 0.6041, 0.6677, 0.5465, 0.4858, 0.6647, 0.4858, 0.6071, 0.5435, 0.6071, 0.8465, 0.1828, 0.8192, 0.2404, 0.8192, 0.1828, 0.7283, 0.2404, 0.7283, 0.1828, 0.7556, 0.1828, 0.7859, 0.1828, 0.7586, 0.2404, 0.7586, 0.1828, 0.7889, 0.1798, 0.7889, 0.1222, 0.8162, 0.1222, 0.8465, 0.1222, 0.8192, 0.1798, 0.8192, 0.1222, 0.7283, 0.1798, 0.7283, 0.1222, 0.7556, 0.1222, 0.7859, 0.1222, 0.7586, 0.1798, 0.7586, 0.1222, 0.7889, 0.3616, 0.7889, 0.304, 0.8162, 0.304, 0.8465, 0.304, 0.8192, 0.3616, 0.8192, 0.304, 0.7283, 0.3616, 0.7283, 0.304, 0.7556, 0.304, 0.7859, 0.304, 0.7586, 0.3616, 0.7586, 0.304, 0.8162, 0.2434, 0.7889, 0.301, 0.7889, 0.2434, 0.8192, 0.301, 0.8192, 0.2434, 0.8465, 0.2434, 0.7556, 0.2434, 0.7283, 0.301, 0.7283, 0.2434, 0.7586, 0.301, 0.7586, 0.2434, 0.7859, 0.2434, 0.3313, 0.7889, 0.304, 0.8465, 0.304, 0.7889, 0.3343, 0.8465, 0.3343, 0.7889, 0.3616, 0.7889, 0.2707, 0.7889, 0.2434, 0.8465, 0.2434, 0.7889, 0.2737, 0.8465, 0.2737, 0.7889, 0.301, 0.7889, 0.3313, 0.7283, 0.304, 0.7859, 0.304, 0.7283, 0.3343, 0.7859, 0.3343, 0.7283, 0.3616, 0.7283, 0.2707, 0.7283, 0.2434, 0.7859, 0.2434, 0.7283, 0.5465, 0.6647, 0.5465, 0.6071, 0.6041, 0.6071, 0.5435, 0.6677, 0.4858, 0.7253, 0.4858, 0.6677, 0.4262, 0.6657, 0.4838, 0.6657, 0.4838, 0.6081, 0.4232, 0.6081, 0.3656, 0.6657, 0.4232, 0.6657, 0.5475, 0.7263, 0.6051, 0.7263, 0.6051, 0.6687, 0.5465, 0.7253, 0.6041, 0.6677, 0.5465, 0.6677, 0.4222, 0.6071, 0.3646, 0.6071, 0.3646, 0.6647, 0.4252, 0.6647, 0.4828, 0.6071, 0.4252, 0.6071, 0.4262, 0.7263, 0.4838, 0.7263, 0.4838, 0.6687, 0.4232, 0.6687, 0.3656, 0.7263, 0.4232, 0.7263, 0.4222, 0.6677, 0.3646, 0.6677, 0.3646, 0.7253, 0.4252, 0.7253, 0.4828, 0.6677, 0.4252, 0.6677, 0.6647, 0.3646, 0.6071, 0.3646, 0.6071, 0.4222, 0.7253, 0.3646, 0.6677, 0.4222, 0.6677, 0.3646, 0.6071, 0.4828, 0.6071, 0.4252, 0.6647, 0.4252, 0.301, 0.7283, 0.2737, 0.7859, 0.2737, 0.7283, 0.4252, 0.8465, 0.4252, 0.7889, 0.4525, 0.7889, 0.4828, 0.7889, 0.4555, 0.8465, 0.4555, 0.7889, 0.3646, 0.8465, 0.3646, 0.7889, 0.3919, 0.7889, 0.4222, 0.7889, 0.3949, 0.8465, 0.3949, 0.7889, 0.8778, 0.2444, 0.8505, 0.4838, 0.8778, 0.4838, 0.4838, 0.8505, 0.4838, 0.8778, 0.2444, 0.8778, 0.8505, 0.7263, 0.8778, 0.4869, 0.8778, 0.7263, 0.4869, 0.8778, 0.7263, 0.8778, 0.7263, 0.8505, 0.9081, 0.002002, 0.8808, 0.2414, 0.9081, 0.2414, 0.2414, 0.8808, 0.2414, 0.9081, 0.002002, 0.9081, 0.001001, 0.9071, 0.2404, 0.8798, 0.001001, 0.8798, 0.8798, 0.2404, 0.8798, 0.001001, 0.9071, 0.001001, 0.7253, 0.8495, 0.4858, 0.8768, 0.4858, 0.8495, 0.8768, 0.4858, 0.8495, 0.4858, 0.8495, 0.7253, 0.3626, 0.305, 0.305, 0.3626, 0.3626, 0.3626, 0.2444, 0.3626, 0.302, 0.3626, 0.302, 0.305, 0.6657, 0.2444, 0.6081, 0.302, 0.6657, 0.302, 0.6687, 0.4838, 0.7263, 0.4838, 0.7263, 0.4262, 0.6677, 0.4828, 0.7253, 0.4252, 0.6677, 0.4252, 0.6647, 0.2434, 0.6071, 0.2434, 0.6071, 0.301, 0.6051, 0.5475, 0.5475, 0.6051, 0.6051, 0.6051, 0.4869, 0.6051, 0.5445, 0.6051, 0.5445, 0.5475, 0.302, 0.6687, 0.2444, 0.7263, 0.302, 0.7263, 0.305, 0.6657, 0.3626, 0.6657, 0.3626, 0.6081, 0.302, 0.6081, 0.2444, 0.6657, 0.302, 0.6657, 0.6687, 0.3626, 0.7263, 0.3626, 0.7263, 0.305, 0.6657, 0.305, 0.6081, 0.3626, 0.6657, 0.3626, 0.6687, 0.302, 0.7263, 0.302, 0.7263, 0.2444, 0.6677, 0.301, 0.7253, 0.2434, 0.6677, 0.2434, 0.6647, 0.304, 0.6071, 0.304, 0.6071, 0.3616, 0.6677, 0.3616, 0.7253, 0.304, 0.6677, 0.304, 0.301, 0.6071, 0.2434, 0.6071, 0.2434, 0.6647, 0.304, 0.6647, 0.3616, 0.6071, 0.304, 0.6071, 0.301, 0.6677, 0.2434, 0.6677, 0.2434, 0.7253, 0.2434, 0.8768, 0.4828, 0.8495, 0.2434, 0.8495, 0.8495, 0.4828, 0.8495, 0.2434, 0.8768, 0.2434, 0.2404, 0.8495, 0.001001, 0.8768, 0.001001, 0.8495, 0.8768, 0.001001, 0.8495, 0.001001, 0.8495, 0.2404, 0.002002, 0.9687, 0.1202, 0.9687, 0.1202, 0.9111, 0.9687, 0.002002, 0.9687, 0.1202, 0.9111, 0.1202, 0.1232, 0.9687, 0.2414, 0.9111, 0.2414, 0.9687, 0.9384, 0.2444, 0.9384, 0.3626, 0.8808, 0.3626, 0.3656, 0.9384, 0.4838, 0.8808, 0.4838, 0.9384, 0.9384, 0.3656, 0.8808, 0.4838, 0.9384, 0.4838, 0.4869, 0.9384, 0.6051, 0.8808, 0.6051, 0.9384, 0.9384, 0.4869, 0.9384, 0.6051, 0.8808, 0.6051, 0.6081, 0.9384, 0.7263, 0.8808, 0.7263, 0.9384, 0.9384, 0.6081, 0.9384, 0.7263, 0.8808, 0.7263, 0.6081, 0.8475, 0.7263, 0.7899, 0.7263, 0.8475, 0.8475, 0.6081, 0.7899, 0.7263, 0.8475, 0.7263, 0.1232, 0.8475, 0.2414, 0.7899, 0.2414, 0.8475, 0.7253, 0.7889, 0.6071, 0.7889, 0.6071, 0.8465, 0.7869, 0.7293, 0.7293, 0.8475, 0.7869, 0.8475, 0.7283, 0.8465, 0.7283, 0.7283, 0.7859, 0.7283, 0.2404, 0.7889, 0.1222, 0.7889, 0.1222, 0.8465, 0.002002, 0.8475, 0.1202, 0.8475, 0.1202, 0.7899, 0.8465, 0.6071, 0.7889, 0.6071, 0.7889, 0.7253, 0.1192, 0.7889, 0.001001, 0.7889, 0.001001, 0.8465, 0.8505, 0.9687, 0.9687, 0.9687, 0.9687, 0.9111, 0.8475, 0.7293, 0.7899, 0.8475, 0.8475, 0.8475, 0.7293, 0.9081, 0.8475, 0.8505, 0.8475, 0.9081, 0.9081, 0.7293, 0.8505, 0.8475, 0.9081, 0.8475, 0.2444, 0.9384, 0.3626, 0.9384, 0.3626, 0.8808, 0.7869, 0.6081, 0.7293, 0.7263, 0.7869, 0.7263, 0.6081, 0.7869, 0.7263, 0.7293, 0.7263, 0.7869, 0.4232, 0.305, 0.4232, 0.4232, 0.3656, 0.4232, 0.1838, 0.2414, 0.302, 0.2414, 0.302, 0.1838, 0.305, 0.1808, 0.3626, 0.1808, 0.3626, 0.06261, 0.7283, 0.7253, 0.7859, 0.6071, 0.7283, 0.6071, 0.7253, 0.7283, 0.6071, 0.7859, 0.6071, 0.7283, 0.3646, 0.4222, 0.3646, 0.304, 0.4222, 0.304, 0.301, 0.1828, 0.1828, 0.1828, 0.1828, 0.2404, 0.304, 0.1798, 0.3616, 0.06161, 0.304, 0.06161, 0.9677, 0.9101, 0.8495, 0.9101, 0.8495, 0.9677, 0.7889, 0.8465, 0.8465, 0.7283, 0.7889, 0.7283, 0.8465, 0.8495, 0.7283, 0.9071, 0.7283, 0.8495, 0.8495, 0.8465, 0.9071, 0.7283, 0.8495, 0.7283, 0.3616, 0.8798, 0.2434, 0.8798, 0.2434, 0.9374, 0.9374, 0.2434, 0.8798, 0.2434, 0.8798, 0.3616, 0.3646, 0.8798, 0.3646, 0.9374, 0.4828, 0.8798, 0.8798, 0.3646, 0.9374, 0.3646, 0.8798, 0.4828, 0.4858, 0.8798, 0.4858, 0.9374, 0.6041, 0.8798, 0.9374, 0.4858, 0.8798, 0.4858, 0.8798, 0.6041, 0.6071, 0.8798, 0.6071, 0.9374, 0.7253, 0.8798, 0.9374, 0.6071, 0.8798, 0.6071, 0.8798, 0.7253, 0.001001, 0.9677, 0.001001, 0.9101, 0.1192, 0.9101, 0.9677, 0.001001, 0.9101, 0.001001, 0.9101, 0.1192, 0.1222, 0.9101, 0.1222, 0.9677, 0.2404, 0.9101, 0.8475, 0.9111, 0.8475, 0.9687, 0.7293, 0.9687, 0.9111, 0.2414, 0.9687, 0.2414, 0.9687, 0.1232, 0.9101, 0.1222, 0.9677, 0.1222, 0.9101, 0.2404, 0.999, 0.3626, 0.9414, 0.3626, 0.999, 0.2444, 0.9687, 0.9081, 0.9687, 0.8505, 0.8505, 0.9081, 0.9687, 0.8475, 0.9111, 0.8475, 0.9687, 0.7293, 0.7283, 0.9677, 0.7283, 0.9101, 0.8465, 0.9101, 0.9677, 0.7283, 0.9101, 0.7283, 0.9101, 0.8465, 0.8495, 0.9071, 0.8495, 0.8495, 0.9677, 0.8495, 0.998, 0.2434, 0.9404, 0.2434, 0.9404, 0.3616, 0.002002, 0.6657, 0.2414, 0.6081, 0.2414, 0.6657, 0.001001, 0.6647, 0.001001, 0.6071, 0.2404, 0.6071, 0.6051, 0.002002, 0.5475, 0.2414, 0.6051, 0.2414, 0.2414, 0.5475, 0.2414, 0.6051, 0.002002, 0.6051, 0.6051, 0.2444, 0.5475, 0.4838, 0.6051, 0.4838, 0.6041, 0.2434, 0.5465, 0.2434, 0.5465, 0.4828, 0.2444, 0.6051, 0.4838, 0.5475, 0.4838, 0.6051, 0.2434, 0.6041, 0.2434, 0.5465, 0.4828, 0.5465, 0.5465, 0.2404, 0.6041, 0.001001, 0.5465, 0.001001, 0.001001, 0.6041, 0.001001, 0.5465, 0.2404, 0.5465, 0.5445, 0.2444, 0.4869, 0.4838, 0.5445, 0.4838, 0.5435, 0.2434, 0.4858, 0.2434, 0.4858, 0.4828, 0.2444, 0.5445, 0.4838, 0.4869, 0.4838, 0.5445, 0.2434, 0.5435, 0.2434, 0.4858, 0.4828, 0.4858, 0.4838, 0.2444, 0.4262, 0.4838, 0.4838, 0.4838, 0.2414, 0.4869, 0.2414, 0.5445, 0.002002, 0.5445, 0.5445, 0.002002, 0.4869, 0.2414, 0.5445, 0.2414, 0.5435, 0.001001, 0.4858, 0.001001, 0.4858, 0.2404, 0.2404, 0.4858, 0.001001, 0.5435, 0.001001, 0.4858, 0.4828, 0.2434, 0.4252, 0.2434, 0.4252, 0.4828, 0.3626, 0.6687, 0.305, 0.7263, 0.3626, 0.7263, 0.6081, 0.1808, 0.6657, 0.1808, 0.6657, 0.1232, 0.7263, 0.002002, 0.6687, 0.05961, 0.7263, 0.05961, 0.6081, 0.1202, 0.6657, 0.1202, 0.6657, 0.06261, 0.7263, 0.1838, 0.6687, 0.2414, 0.7263, 0.2414, 0.6081, 0.05961, 0.6657, 0.05961, 0.6657, 0.002002, 0.304, 0.7253, 0.3616, 0.6677, 0.304, 0.6677, 0.6081, 0.2414, 0.6657, 0.2414, 0.6657, 0.1838, 0.7263, 0.1232, 0.6687, 0.1808, 0.7263, 0.1808, 0.6647, 0.1222, 0.6071, 0.1222, 0.6071, 0.1798, 0.7263, 0.06261, 0.6687, 0.1202, 0.7263, 0.1202, 0.4869, 0.5445, 0.5445, 0.5445, 0.5445, 0.4869, 0.6677, 0.1798, 0.7253, 0.1222, 0.6677, 0.1222, 0.6647, 0.1828, 0.6071, 0.1828, 0.6071, 0.2404, 0.6677, 0.2404, 0.7253, 0.1828, 0.6677, 0.1828, 0.6647, 0.001001, 0.6071, 0.001001, 0.6071, 0.0586, 0.6677, 0.0586, 0.7253, 0.001001, 0.6677, 0.001001, 0.6647, 0.06161, 0.6071, 0.06161, 0.6071, 0.1192, 0.6677, 0.1192, 0.7253, 0.06161, 0.6677, 0.06161, 0.5435, 0.4858, 0.4858, 0.4858, 0.4858, 0.5435, 0.6051, 0.4869, 0.5475, 0.5445, 0.6051, 0.5445, 0.6041, 0.4858, 0.5465, 0.4858, 0.5465, 0.5435, 0.4858, 0.6041, 0.5435, 0.5465, 0.4858, 0.5465, 0.6041, 0.5465, 0.5465, 0.5465, 0.5465, 0.6041, 0.3626, 0.2444, 0.305, 0.302, 0.3626, 0.302, 0.2444, 0.302, 0.302, 0.302, 0.302, 0.2444, 0.302, 0.3656, 0.2444, 0.4232, 0.302, 0.4232, 0.301, 0.3646, 0.2434, 0.3646, 0.2434, 0.4222, 0.3626, 0.3656, 0.305, 0.4232, 0.3626, 0.4232, 0.3616, 0.3646, 0.304, 0.3646, 0.304, 0.4222, 0.302, 0.4262, 0.2444, 0.4838, 0.302, 0.4838, 0.301, 0.4252, 0.2434, 0.4252, 0.2434, 0.4828, 0.3626, 0.4262, 0.305, 0.4838, 0.3626, 0.4838, 0.3616, 0.4252, 0.304, 0.4252, 0.304, 0.4828, 0.2434, 0.301, 0.301, 0.2434, 0.2434, 0.2434, 0.3616, 0.2434, 0.304, 0.2434, 0.304, 0.301, 0.2434, 0.3616, 0.301, 0.304, 0.2434, 0.304, 0.3616, 0.304, 0.304, 0.304, 0.304, 0.3616, 0.2414, 0.06261, 0.1838, 0.1202, 0.2414, 0.1202, 0.2404, 0.06161, 0.1828, 0.06161, 0.1828, 0.1192, 0.302, 0.9414, 0.2444, 0.999, 0.302, 0.999, 0.5475, 0.8475, 0.6051, 0.8475, 0.6051, 0.7899, 0.302, 0.06261, 0.2444, 0.1202, 0.302, 0.1202, 0.301, 0.06161, 0.2434, 0.06161, 0.2434, 0.1192, 0.2414, 0.1232, 0.1838, 0.1808, 0.2414, 0.1808, 0.2404, 0.1222, 0.1828, 0.1222, 0.1828, 0.1798, 0.5445, 0.7293, 0.4869, 0.7869, 0.5445, 0.7869, 0.2444, 0.1808, 0.302, 0.1808, 0.302, 0.1232, 0.3626, 0.1838, 0.305, 0.2414, 0.3626, 0.2414, 0.3656, 0.4838, 0.4232, 0.4838, 0.4232, 0.4262, 0.2434, 0.1798, 0.301, 0.1222, 0.2434, 0.1222, 0.5435, 0.7283, 0.4858, 0.7283, 0.4858, 0.7859, 0.6051, 0.7293, 0.5475, 0.7869, 0.6051, 0.7869, 0.6041, 0.7283, 0.5465, 0.7283, 0.5465, 0.7859, 0.5445, 0.7899, 0.4869, 0.8475, 0.5445, 0.8475, 0.5435, 0.7889, 0.4858, 0.7889, 0.4858, 0.8465, 0.5465, 0.8465, 0.6041, 0.7889, 0.5465, 0.7889, 0.301, 0.9404, 0.2434, 0.9404, 0.2434, 0.998, 0.3646, 0.4828, 0.4222, 0.4252, 0.3646, 0.4252, 0.3616, 0.1828, 0.304, 0.1828, 0.304, 0.2404, 0.002002, 0.4838, 0.2414, 0.4262, 0.2414, 0.4838, 0.001001, 0.4828, 0.001001, 0.4252, 0.2404, 0.4252, 0.4232, 0.06261, 0.3656, 0.302, 0.4232, 0.302, 0.4222, 0.06161, 0.3646, 0.06161, 0.3646, 0.301, 0.002002, 0.4232, 0.2414, 0.3656, 0.2414, 0.4232, 0.001001, 0.4222, 0.001001, 0.3646, 0.2404, 0.3646, 0.4838, 0.002002, 0.4262, 0.2414, 0.4838, 0.2414, 0.4828, 0.001001, 0.4252, 0.001001, 0.4252, 0.2404, 0.1838, 0.05961, 0.4232, 0.002002, 0.4232, 0.05961, 0.1828, 0.0586, 0.1828, 0.001001, 0.4222, 0.001001, 0.1808, 0.002002, 0.1232, 0.2414, 0.1808, 0.2414, 0.1798, 0.001001, 0.1222, 0.001001, 0.1222, 0.2404, 0.002002, 0.3626, 0.2414, 0.305, 0.2414, 0.3626, 0.001001, 0.3616, 0.001001, 0.304, 0.2404, 0.304, 0.1202, 0.002002, 0.06261, 0.2414, 0.1202, 0.2414, 0.1192, 0.001001, 0.06161, 0.001001, 0.06161, 0.2404, 0.002002, 0.302, 0.2414, 0.2444, 0.2414, 0.302, 0.001001, 0.301, 0.001001, 0.2434, 0.2404, 0.2434, 0.05961, 0.002002, 0.002002, 0.2414, 0.05961, 0.2414, 0.0586, 0.001001, 0.001001, 0.001001, 0.001001, 0.2404, 0.8475, 0.4232, 0.8475, 0.3656, 0.8202, 0.4232, 0.4535, 0.7293, 0.4535, 0.7869, 0.4262, 0.7869, 0.3929, 0.7869, 0.3929, 0.7293, 0.3656, 0.7869, 0.8475, 0.4869, 0.8475, 0.5445, 0.8202, 0.5445, 0.7869, 0.4232, 0.7869, 0.3656, 0.7596, 0.4232, 0.7566, 0.5475, 0.7566, 0.6051, 0.7293, 0.6051, 0.8172, 0.4838, 0.8172, 0.4262, 0.7899, 0.4838, 0.4252, 0.7859, 0.4252, 0.7283, 0.4525, 0.7283, 0.4838, 0.7869, 0.4838, 0.7293, 0.4565, 0.7869, 0.4232, 0.7293, 0.4232, 0.7869, 0.3959, 0.7869, 0.7566, 0.4838, 0.7566, 0.4262, 0.7293, 0.4838, 0.8475, 0.4262, 0.8475, 0.4838, 0.8202, 0.4838, 0.7869, 0.4838, 0.7869, 0.4262, 0.7596, 0.4838, 0.7869, 0.4869, 0.7869, 0.5445, 0.7596, 0.5445, 0.4555, 0.7283, 0.4555, 0.7859, 0.4828, 0.7283, 0.7566, 0.3656, 0.7566, 0.4232, 0.7293, 0.4232, 0.3646, 0.7283, 0.3646, 0.7859, 0.3919, 0.7283, 0.3949, 0.7859, 0.3949, 0.7283, 0.4222, 0.7283, 0.8475, 0.6051, 0.8475, 0.5475, 0.8202, 0.6051, 0.8172, 0.5475, 0.8172, 0.6051, 0.7899, 0.6051, 0.7889, 0.4252, 0.7889, 0.4828, 0.8162, 0.4252, 0.8192, 0.4828, 0.8192, 0.4252, 0.8465, 0.4252, 0.7283, 0.4252, 0.7283, 0.4828, 0.7556, 0.4252, 0.8172, 0.3656, 0.8172, 0.4232, 0.7899, 0.4232, 0.7869, 0.6051, 0.7869, 0.5475, 0.7596, 0.6051, 0.8172, 0.4869, 0.8172, 0.5445, 0.7899, 0.5445, 0.7586, 0.4252, 0.7586, 0.4828, 0.7859, 0.4252, 0.7889, 0.4222, 0.7889, 0.3646, 0.8162, 0.3646, 0.8192, 0.3646, 0.8192, 0.4222, 0.8465, 0.3646, 0.7283, 0.4222, 0.7283, 0.3646, 0.7556, 0.3646, 0.7586, 0.3646, 0.7586, 0.4222, 0.7859, 0.3646, 0.7889, 0.6041, 0.7889, 0.5465, 0.8162, 0.5465, 0.8192, 0.5465, 0.8192, 0.6041, 0.8465, 0.5465, 0.7283, 0.6041, 0.7283, 0.5465, 0.7556, 0.5465, 0.7586, 0.5465, 0.7586, 0.6041, 0.7859, 0.5465, 0.7889, 0.5435, 0.7889, 0.4858, 0.8162, 0.4858, 0.7566, 0.5445, 0.7566, 0.4869, 0.7293, 0.5445, 0.8192, 0.5435, 0.8192, 0.4858, 0.8465, 0.4858, 0.7283, 0.4858, 0.7283, 0.5435, 0.7556, 0.4858, 0.7586, 0.5435, 0.7586, 0.4858, 0.7859, 0.4858])
me_ceiling_pipe04.materials.append(mat_ceiling_pipe01)
me_ceiling_pipe04.use_remesh_fix_poles = True
me_ceiling_pipe04.use_remesh_preserve_attributes = False
me_ceiling_pipe04.use_mirror_vertex_groups = False
me_ceiling_pipe04.update()
me_ceiling_pipe04.normals_split_custom_set([tuple(v) for v in zip(*[iter([1.0, 0.0, 0.0, 1.0, 0.0, 0.0, 1.0, 0.0, 0.0, 1.0, 0.0, 0.0, 1.0, 0.0, 0.0, 1.0, 0.0, 0.0, -0.8066, 0.08476, 0.585, -0.9948, 0.1018, 6.834e-05, -0.9695, 0.2452, -9.371e-05, -0.7832, 0.1989, 0.5891, -0.9695, 0.2452, -9.371e-05, -0.866, 0.5, -3.218e-06, -0.8066, 0.08476, 0.585, -0.9695, 0.2452, -9.371e-05, -0.7832, 0.1989, 0.5891, -0.3092, 0.0338, 0.9504, -0.8066, 0.08476, 0.585, -0.7832, 0.1989, 0.5891, -0.7002, 0.4043, 0.5884, -0.866, 0.5, -3.218e-06, -0.7071, 0.7071, -1.125e-06, -0.7832, 0.1989, 0.5891, -0.866, 0.5, -3.218e-06, -0.7002, 0.4043, 0.5884, -0.2985, 0.07648, 0.9513, -0.7832, 0.1989, 0.5891, -0.7002, 0.4043, 0.5884, -0.3092, 0.0338, 0.9504, -0.7832, 0.1989, 0.5891, -0.2985, 0.07648, 0.9513, 0.3088, -0.03675, 0.9504, -0.3092, 0.0338, 0.9504, -0.2985, 0.07648, 0.9513, 0.8052, -0.09657, 0.5851, 0.2983, -0.07794, 0.9513, 0.782, -0.2047, 0.5887, 0.8052, -0.09657, 0.5851, 0.3088, -0.03675, 0.9504, 0.2983, -0.07794, 0.9513, 0.3088, -0.03675, 0.9504, -0.2985, 0.07648, 0.9513, 0.2983, -0.07794, 0.9513, 0.2983, -0.07794, 0.9513, -0.2985, 0.07648, 0.9513, -0.2672, 0.1543, 0.9512, -0.2985, 0.07648, 0.9513, -0.7002, 0.4043, 0.5884, -0.2672, 0.1543, 0.9512, -0.2672, 0.1543, 0.9512, -0.7002, 0.4043, 0.5884, -0.5717, 0.5717, 0.5884, -0.7002, 0.4043, 0.5884, -0.7071, 0.7071, -1.125e-06, -0.5717, 0.5717, 0.5884, -0.5717, 0.5717, 0.5884, -0.7071, 0.7071, -1.125e-06, -0.5, 0.866, 1.791e-06, -0.5717, 0.5717, 0.5884, -0.5, 0.866, 1.791e-06, -0.4043, 0.7002, 0.5884, -0.4043, 0.7002, 0.5884, -0.5, 0.866, 1.791e-06, -0.2443, 0.9697, -2.674e-05, -0.4043, 0.7002, 0.5884, -0.2443, 0.9697, -2.674e-05, -0.1986, 0.7833, 0.5891, -0.1986, 0.7833, 0.5891, -0.2443, 0.9697, -2.674e-05, -0.1011, 0.9949, 4.784e-05, -0.1986, 0.7833, 0.5891, -0.1011, 0.9949, 4.784e-05, -0.08407, 0.8067, 0.585, -0.07636, 0.2985, 0.9513, -0.1986, 0.7833, 0.5891, -0.08407, 0.8067, 0.585, -0.07636, 0.2985, 0.9513, -0.08407, 0.8067, 0.585, -0.03358, 0.3092, 0.9504, 0.07788, -0.2983, 0.9513, -0.07636, 0.2985, 0.9513, -0.03358, 0.3092, 0.9504, 0.07788, -0.2983, 0.9513, -0.03358, 0.3092, 0.9504, 0.03661, -0.3088, 0.9504, 0.2044, -0.7821, 0.5887, 0.07788, -0.2983, 0.9513, 0.03661, -0.3088, 0.9504, 0.1543, -0.2672, -0.9512, 0.2047, -0.782, -0.5887, 0.07788, -0.2983, -0.9513, 0.1543, -0.2672, -0.9512, 0.4043, -0.7002, -0.5884, 0.2047, -0.782, -0.5887, 0.4043, -0.7002, -0.5884, 0.2535, -0.9673, 8.838e-05, 0.2047, -0.782, -0.5887, 0.4043, -0.7002, -0.5884, 0.5, -0.866, 1.042e-06, 0.2535, -0.9673, 8.838e-05, 0.5, -0.866, 1.042e-06, 0.2044, -0.7821, 0.5887, 0.2535, -0.9673, 8.838e-05, 0.5, -0.866, 1.042e-06, 0.4043, -0.7002, 0.5884, 0.2044, -0.7821, 0.5887, 0.4043, -0.7002, 0.5884, 0.07788, -0.2983, 0.9513, 0.2044, -0.7821, 0.5887, 0.4043, -0.7002, 0.5884, 0.1543, -0.2672, 0.9512, 0.07788, -0.2983, 0.9513, 0.1543, -0.2672, 0.9512, -0.07636, 0.2985, 0.9513, 0.07788, -0.2983, 0.9513, 0.1543, -0.2672, 0.9512, -0.1543, 0.2672, 0.9512, -0.07636, 0.2985, 0.9513, -0.1543, 0.2672, 0.9512, -0.1986, 0.7833, 0.5891, -0.07636, 0.2985, 0.9513, -0.1543, 0.2672, 0.9512, -0.4043, 0.7002, 0.5884, -0.1986, 0.7833, 0.5891, -0.2182, 0.2182, 0.9512, -0.4043, 0.7002, 0.5884, -0.1543, 0.2672, 0.9512, -0.2182, 0.2182, 0.9512, -0.5717, 0.5717, 0.5884, -0.4043, 0.7002, 0.5884, -0.2672, 0.1543, 0.9512, -0.5717, 0.5717, 0.5884, -0.2182, 0.2182, 0.9512, 0.2672, -0.1543, 0.9512, -0.2672, 0.1543, 0.9512, -0.2182, 0.2182, 0.9512, 0.2983, -0.07794, 0.9513, -0.2672, 0.1543, 0.9512, 0.2672, -0.1543, 0.9512, 0.782, -0.2047, 0.5887, 0.2983, -0.07794, 0.9513, 0.2672, -0.1543, 0.9512, 0.2182, -0.2182, -0.9512, 0.4043, -0.7002, -0.5884, 0.1543, -0.2672, -0.9512, 0.2182, -0.2182, -0.9512, 0.5717, -0.5717, -0.5884, 0.4043, -0.7002, -0.5884, 0.5717, -0.5717, -0.5884, 0.5, -0.866, 1.042e-06, 0.4043, -0.7002, -0.5884, 0.5717, -0.5717, -0.5884, 0.7071, -0.7071, -1.901e-06, 0.5, -0.866, 1.042e-06, 0.7071, -0.7071, -1.901e-06, 0.4043, -0.7002, 0.5884, 0.5, -0.866, 1.042e-06, 0.7071, -0.7071, -1.901e-06, 0.5717, -0.5717, 0.5884, 0.4043, -0.7002, 0.5884, 0.5717, -0.5717, 0.5884, 0.1543, -0.2672, 0.9512, 0.4043, -0.7002, 0.5884, 0.5717, -0.5717, 0.5884, 0.2182, -0.2182, 0.9512, 0.1543, -0.2672, 0.9512, 0.2182, -0.2182, 0.9512, -0.1543, 0.2672, 0.9512, 0.1543, -0.2672, 0.9512, 0.2182, -0.2182, 0.9512, -0.2182, 0.2182, 0.9512, -0.1543, 0.2672, 0.9512, 0.2672, -0.1543, 0.9512, -0.2182, 0.2182, 0.9512, 0.2182, -0.2182, 0.9512, 0.7002, -0.4043, 0.5884, 0.2672, -0.1543, 0.9512, 0.2182, -0.2182, 0.9512, 0.7002, -0.4043, 0.5884, 0.2182, -0.2182, 0.9512, 0.5717, -0.5717, 0.5884, 0.866, -0.5, 8.563e-07, 0.7002, -0.4043, 0.5884, 0.5717, -0.5717, 0.5884, 0.866, -0.5, 8.563e-07, 0.5717, -0.5717, 0.5884, 0.7071, -0.7071, -1.901e-06, 0.7002, -0.4043, -0.5884, 0.866, -0.5, 8.563e-07, 0.7071, -0.7071, -1.901e-06, 0.7002, -0.4043, -0.5884, 0.7071, -0.7071, -1.901e-06, 0.5717, -0.5717, -0.5884, 0.2672, -0.1543, -0.9512, 0.7002, -0.4043, -0.5884, 0.5717, -0.5717, -0.5884, 0.2672, -0.1543, -0.9512, 0.5717, -0.5717, -0.5884, 0.2182, -0.2182, -0.9512, -0.2672, 0.1543, -0.9512, 0.2672, -0.1543, -0.9512, 0.2182, -0.2182, -0.9512, -0.2672, 0.1543, -0.9512, 0.2182, -0.2182, -0.9512, -0.2182, 0.2182, -0.9512, -0.2182, 0.2182, -0.9512, 0.2182, -0.2182, -0.9512, 0.1543, -0.2672, -0.9512, -0.2182, 0.2182, -0.9512, 0.1543, -0.2672, -0.9512, -0.1543, 0.2672, -0.9512, -0.1543, 0.2672, -0.9512, 0.1543, -0.2672, -0.9512, 0.07788, -0.2983, -0.9513, -0.1543, 0.2672, -0.9512, 0.07788, -0.2983, -0.9513, -0.07636, 0.2986, -0.9513, 0.782, -0.2047, 0.5887, 0.2672, -0.1543, 0.9512, 0.7002, -0.4043, 0.5884, 0.9673, -0.2537, -8.743e-05, 0.782, -0.2047, 0.5887, 0.7002, -0.4043, 0.5884, 0.9673, -0.2537, -8.743e-05, 0.7002, -0.4043, 0.5884, 0.866, -0.5, 8.563e-07, 0.782, -0.2047, -0.5887, 0.9673, -0.2537, -8.743e-05, 0.866, -0.5, 8.563e-07, 0.782, -0.2047, -0.5887, 0.866, -0.5, 8.563e-07, 0.7002, -0.4043, -0.5884, 0.2983, -0.07794, -0.9513, 0.782, -0.2047, -0.5887, 0.7002, -0.4043, -0.5884, 0.2983, -0.07794, -0.9513, 0.7002, -0.4043, -0.5884, 0.2672, -0.1543, -0.9512, -0.2985, 0.07648, -0.9513, 0.2983, -0.07794, -0.9513, 0.2672, -0.1543, -0.9512, -0.2985, 0.07648, -0.9513, 0.2672, -0.1543, -0.9512, -0.2672, 0.1543, -0.9512, -0.7832, 0.1989, -0.589, -0.2985, 0.07648, -0.9513, -0.2672, 0.1543, -0.9512, -0.7832, 0.1989, -0.589, -0.2672, 0.1543, -0.9512, -0.7002, 0.4043, -0.5884, -0.7002, 0.4043, -0.5884, -0.2672, 0.1543, -0.9512, -0.2182, 0.2182, -0.9512, -0.7002, 0.4043, -0.5884, -0.2182, 0.2182, -0.9512, -0.5717, 0.5717, -0.5884, -0.5717, 0.5717, -0.5884, -0.2182, 0.2182, -0.9512, -0.1543, 0.2672, -0.9512, -0.5717, 0.5717, -0.5884, -0.1543, 0.2672, -0.9512, -0.4043, 0.7002, -0.5884, -0.4043, 0.7002, -0.5884, -0.1543, 0.2672, -0.9512, -0.07636, 0.2986, -0.9513, -0.4043, 0.7002, -0.5884, -0.07636, 0.2986, -0.9513, -0.1986, 0.7833, -0.5891, -0.5, 0.866, 1.791e-06, -0.4043, 0.7002, -0.5884, -0.1986, 0.7833, -0.5891, -0.5, 0.866, 1.791e-06, -0.1986, 0.7833, -0.5891, -0.2443, 0.9697, -2.674e-05, -0.7071, 0.7071, -1.125e-06, -0.4043, 0.7002, -0.5884, -0.5, 0.866, 1.791e-06, -0.7071, 0.7071, -1.125e-06, -0.5717, 0.5717, -0.5884, -0.4043, 0.7002, -0.5884, -0.866, 0.5, -3.218e-06, -0.5717, 0.5717, -0.5884, -0.7071, 0.7071, -1.125e-06, -0.866, 0.5, -3.218e-06, -0.7002, 0.4043, -0.5884, -0.5717, 0.5717, -0.5884, -0.9695, 0.2452, -9.371e-05, -0.7002, 0.4043, -0.5884, -0.866, 0.5, -3.218e-06, -0.9695, 0.2452, -9.371e-05, -0.7832, 0.1989, -0.589, -0.7002, 0.4043, -0.5884, -0.9948, 0.1018, 6.834e-05, -0.7832, 0.1989, -0.589, -0.9695, 0.2452, -9.371e-05, -0.9948, 0.1018, 6.834e-05, -0.8066, 0.08476, -0.585, -0.7832, 0.1989, -0.589, -0.8066, 0.08476, -0.585, -0.2985, 0.07648, -0.9513, -0.7832, 0.1989, -0.589, -0.8066, 0.08476, -0.585, -0.3092, 0.0338, -0.9504, -0.2985, 0.07648, -0.9513, -0.3092, 0.0338, -0.9504, 0.2983, -0.07794, -0.9513, -0.2985, 0.07648, -0.9513, -0.3092, 0.0338, -0.9504, 0.3088, -0.03675, -0.9504, 0.2983, -0.07794, -0.9513, 0.3088, -0.03675, -0.9504, 0.782, -0.2047, -0.5887, 0.2983, -0.07794, -0.9513, 0.3088, -0.03675, -0.9504, 0.8052, -0.09657, -0.5851, 0.782, -0.2047, -0.5887, 0.8052, -0.09657, -0.5851, 0.9673, -0.2537, -8.743e-05, 0.782, -0.2047, -0.5887, 0.8052, -0.09657, -0.5851, 0.9928, -0.1196, 7.765e-05, 0.9673, -0.2537, -8.743e-05, 0.9928, -0.1196, 7.765e-05, 0.782, -0.2047, 0.5887, 0.9673, -0.2537, -8.743e-05, 0.9928, -0.1196, 7.765e-05, 0.8052, -0.09657, 0.5851, 0.782, -0.2047, 0.5887, 0.2044, -0.7821, 0.5887, 0.03661, -0.3088, 0.9504, 0.09622, -0.8052, 0.5851, 0.2535, -0.9673, 8.838e-05, 0.2044, -0.7821, 0.5887, 0.09622, -0.8052, 0.5851, 0.2535, -0.9673, 8.838e-05, 0.09622, -0.8052, 0.5851, 0.1191, -0.9929, -0.0001968, 0.2047, -0.782, -0.5887, 0.2535, -0.9673, 8.838e-05, 0.1191, -0.9929, -0.0001968, 0.2047, -0.782, -0.5887, 0.1191, -0.9929, -0.0001968, 0.09623, -0.8052, -0.5851, 0.07788, -0.2983, -0.9513, 0.2047, -0.782, -0.5887, 0.09623, -0.8052, -0.5851, 0.07788, -0.2983, -0.9513, 0.09623, -0.8052, -0.5851, 0.03661, -0.3088, -0.9504, -0.07636, 0.2986, -0.9513, 0.07788, -0.2983, -0.9513, 0.03661, -0.3088, -0.9504, -0.07636, 0.2986, -0.9513, 0.03661, -0.3088, -0.9504, -0.03358, 0.3092, -0.9504, -0.1986, 0.7833, -0.5891, -0.07636, 0.2986, -0.9513, -0.03358, 0.3092, -0.9504, -0.1986, 0.7833, -0.5891, -0.03358, 0.3092, -0.9504, -0.08407, 0.8067, -0.585, -0.2443, 0.9697, -2.674e-05, -0.1986, 0.7833, -0.5891, -0.08407, 0.8067, -0.585, -0.2443, 0.9697, -2.674e-05, -0.08407, 0.8067, -0.585, -0.1011, 0.9949, 4.784e-05, 0.0, -1.0, 0.0, 0.0, -1.0, 0.0, 0.0, -1.0, 0.0, 0.0, -1.0, 0.0, 0.0, -1.0, 0.0, 0.0, -1.0, 0.0, 0.0, 1.0, 0.0, 0.0, 1.0, 0.0, 0.0, 1.0, 0.0, 0.0, 1.0, 0.0, 0.0, 1.0, 0.0, 0.0, 1.0, 0.0, -1.0, 0.0, 0.0, -1.0, 0.0, 0.0, -1.0, 0.0, 0.0, -1.0, 0.0, 0.0, -1.0, 0.0, 0.0, -1.0, 0.0, 0.0, 1.0, 0.0, 0.0, 1.0, 0.0, 0.0, 1.0, 0.0, 0.0, 1.0, 0.0, 0.0, 1.0, 0.0, 0.0, 1.0, 0.0, 0.0, 0.0, -1.0, 0.0, 0.0, -1.0, 0.0, 0.0, -1.0, 0.0, 0.0, -1.0, 0.0, 0.0, -1.0, 0.0, 0.0, -1.0, 0.0, -0.309, 0.0, 0.9511, -0.809, 0.0, 0.5878, -0.309, 0.0, 0.9511, -0.309, 0.0, 0.9511, -0.809, 0.0, 0.5878, -0.809, 0.0, 0.5878, -0.809, 0.0, 0.5878, -1.0, 0.0, 6.044e-06, -0.809, 0.0, 0.5878, -0.809, 0.0, 0.5878, -1.0, 0.0, -6.015e-06, -1.0, 0.0, 6.044e-06, -1.0, 0.0, -6.015e-06, -0.809, 0.0, -0.5878, -1.0, 0.0, 6.044e-06, -1.0, 0.0, -6.015e-06, -0.809, 0.0, -0.5878, -0.809, 0.0, -0.5878, -0.809, 0.0, -0.5878, -0.309, 0.0, -0.9511, -0.809, 0.0, -0.5878, -0.809, 0.0, -0.5878, -0.309, 0.0, -0.9511, -0.309, 0.0, -0.9511, -0.309, 0.0, -0.9511, 0.309, 0.0, -0.9511, -0.309, 0.0, -0.9511, -0.309, 0.0, -0.9511, 0.309, 0.0, -0.9511, 0.309, 0.0, -0.9511, 0.309, 0.0, -0.9511, 0.809, 0.0, -0.5878, 0.309, 0.0, -0.9511, 0.309, 0.0, -0.9511, 0.809, 0.0, -0.5878, 0.809, 0.0, -0.5878, 0.809, 0.0, -0.5878, 1.0, 0.0, -6.054e-06, 0.809, 0.0, -0.5878, 0.809, 0.0, -0.5878, 1.0, 0.0, 6.044e-06, 1.0, 0.0, -6.054e-06, 1.0, 0.0, 6.044e-06, 0.809, 0.0, 0.5878, 1.0, 0.0, -6.054e-06, 1.0, 0.0, 6.044e-06, 0.809, 0.0, 0.5878, 0.809, 0.0, 0.5878, 0.809, 0.0, 0.5878, 0.309, 0.0, 0.9511, 0.809, 0.0, 0.5878, 0.809, 0.0, 0.5878, 0.309, 0.0, 0.9511, 0.309, 0.0, 0.9511, 0.309, 0.0, 0.9511, -0.309, 0.0, 0.9511, 0.309, 0.0, 0.9511, 0.309, 0.0, 0.9511, -0.309, 0.0, 0.9511, -0.309, 0.0, 0.9511, 0.0, 1.0, 0.0, 0.0, 1.0, 0.0, 0.0, 1.0, 0.0, 0.0, 1.0, 0.0, 0.0, 1.0, 0.0, 0.0, 1.0, 0.0, -1.0, 0.0, 0.0, -1.0, 0.0, 0.0, -1.0, 0.0, 0.0, -1.0, 0.0, 0.0, -1.0, 0.0, 0.0, -1.0, 0.0, 0.0, -1.0, 1.665e-12, 0.0, -1.0, 2.077e-06, 0.0, -1.0, -2.077e-06, 0.0, -1.0, 1.665e-12, 0.0, -1.0, 2.077e-06, 0.0, -1.0, 2.077e-06, 0.0, -1.0, 1.665e-12, 0.0, -1.0, 0.0, 0.0, -1.0, 2.077e-06, 0.0, -1.0, 1.665e-12, 0.0, -1.0, 2.077e-06, 0.0, -1.0, 0.0, 0.0, -1.0, 1.665e-12, 0.0, -1.0, 2.077e-06, 0.0, -1.0, 2.077e-06, 0.0, -1.0, 1.665e-12, 0.0, -1.0, -2.077e-06, 0.0, -1.0, 2.077e-06, 0.0, -1.0, 1.665e-12, 0.0, -1.0, -2.077e-06, 0.0, -1.0, -2.077e-06, 0.0, -1.0, 1.665e-12, 0.0, -1.0, 0.0, 0.0, -1.0, -2.077e-06, 0.0, -1.0, 1.665e-12, 0.0, -1.0, -2.077e-06, 0.0, -1.0, 0.0, 0.0, -1.0, 1.665e-12, 0.0, -1.0, -2.077e-06, 0.0, -1.0, -2.077e-06, 0.0, 1.0, 1.267e-12, 0.0, 1.0, 0.0, 0.0, 1.0, 0.0, 0.0, 1.0, 1.267e-12, 0.0, 1.0, 0.0, 0.0, 1.0, 0.0, 0.0, 1.0, 1.267e-12, 0.0, 1.0, 0.0, 0.0, 1.0, 0.0, 0.0, 1.0, 1.267e-12, 0.0, 1.0, 0.0, 0.0, 1.0, 0.0, 0.0, 1.0, 1.267e-12, 0.0, 1.0, -2.077e-06, 0.0, 1.0, 0.0, 0.0, 1.0, 1.267e-12, 0.0, 1.0, -2.077e-06, 0.0, 1.0, -2.077e-06, 0.0, 1.0, 1.267e-12, 0.0, 1.0, 2.077e-06, 0.0, 1.0, -2.077e-06, 0.0, 1.0, 1.267e-12, 0.0, 1.0, 2.077e-06, 0.0, 1.0, 2.077e-06, 0.0, 1.0, 0.0, 0.0, 1.0, 2.077e-06, 0.0, 1.0, 1.267e-12, 0.0, 1.0, 1.267e-12, 0.0, 1.0, 0.0, 0.0, 1.0, 0.0, 0.0, 0.0, -1.0, 0.0, 0.0, -1.0, 0.0, 0.0, -1.0, 0.0, 0.0, -1.0, 0.0, 0.0, -1.0, 0.0, 0.0, -1.0, 0.0, 0.0, -1.0, 0.0, 0.0, -1.0, -6.49e-08, 0.0, -1.0, 0.0, 0.0, -1.0, 0.0, 0.0, -1.0, -6.49e-08, 0.0, -1.0, -6.49e-08, 0.0, -1.0, 0.0, 0.0, -1.0, 0.0, 0.0, -1.0, -6.49e-08, 0.0, -1.0, 0.0, 0.0, -1.0, 6.49e-08, 0.0, -1.0, 0.0, 0.0, -1.0, 0.0, 0.0, -1.0, 6.49e-08, 0.0, -1.0, 6.49e-08, 0.0, -1.0, 0.0, 0.0, -1.0, 0.0, 0.0, -1.0, 6.49e-08, 0.0, -1.0, 0.0, 0.0, -1.0, 0.0, 0.0, -1.0, 0.0, 0.0, -1.0, 0.0, 0.0, -1.0, 0.0, 0.0, -1.0, 0.0, 0.0, 1.0, 0.0, 0.0, 1.0, -1.547e-14, 0.0, 1.0, 0.0, 0.0, 1.0, 0.0, 0.0, 1.0, 3.095e-14, 0.0, 1.0, -1.547e-14, 0.0, 1.0, 0.0, 0.0, 1.0, 3.095e-14, 0.0, 1.0, 3.095e-14, 0.0, 1.0, 0.0, 0.0, 1.0, -3.095e-14, 0.0, 1.0, 3.095e-14, 0.0, 1.0, 0.0, 0.0, 1.0, 0.0, 0.0, 1.0, -3.095e-14, 0.0, 1.0, 0.0, 0.0, 1.0, 3.095e-14, 0.0, 1.0, 0.0, 0.0, 1.0, 0.0, 0.0, 1.0, -3.095e-14, 0.0, 1.0, 3.095e-14, 0.0, 1.0, 0.0, 0.0, 1.0, -3.095e-14, 0.0, 1.0, -3.095e-14, 0.0, 1.0, 0.0, 0.0, 1.0, 1.547e-14, 0.0, 1.0, -3.095e-14, 0.0, 1.0, 0.0, 0.0, 1.0, 0.0, 0.0, 1.0, 1.547e-14, -1.0, 0.0, 0.0, -1.0, 2.596e-07, 0.0, -1.0, -3.634e-07, -9.273e-14, -1.0, 2.596e-07, 0.0, -1.0, 2.596e-07, 0.0, -1.0, -3.634e-07, -9.273e-14, -1.0, 2.596e-07, 0.0, -1.0, -7.788e-07, 1.504e-07, -1.0, -3.634e-07, -9.273e-14, -1.0, -7.788e-07, 1.504e-07, -1.0, -1.038e-06, 5.745e-08, -1.0, -3.634e-07, -9.273e-14, -1.0, -1.038e-06, 5.745e-08, -1.0, -5.192e-07, -2.149e-13, -1.0, -3.634e-07, -9.273e-14, -1.0, -5.192e-07, -2.149e-13, -1.0, -1.038e-06, -5.745e-08, -1.0, -3.634e-07, -9.273e-14, -1.0, -1.038e-06, -5.745e-08, -1.0, -7.788e-07, -1.504e-07, -1.0, -3.634e-07, -9.273e-14, -1.0, -7.788e-07, -1.504e-07, -1.0, 0.0, 0.0, -1.0, -3.634e-07, -9.273e-14, -1.0, 0.0, 0.0, -1.0, 0.0, 0.0, -1.0, -3.634e-07, -9.273e-14, -1.0, 0.0, 0.0, -1.0, 0.0, 0.0, -1.0, -3.634e-07, -9.273e-14, 0.0, 1.0, 2.125e-06, 0.0, 1.0, 2.125e-06, 0.0, 1.0, 4.342e-13, 0.0, 1.0, 2.125e-06, 0.0, 1.0, 2.125e-06, 0.0, 1.0, 4.342e-13, 0.0, 1.0, 2.125e-06, 0.0, 1.0, 2.125e-06, 0.0, 1.0, 4.342e-13, 0.0, 1.0, 2.125e-06, 0.0, 1.0, 0.0, 0.0, 1.0, 4.342e-13, 0.0, 1.0, 0.0, 0.0, 1.0, -2.125e-06, 0.0, 1.0, 4.342e-13, 0.0, 1.0, -2.125e-06, 0.0, 1.0, -2.125e-06, 0.0, 1.0, 4.342e-13, 0.0, 1.0, -2.125e-06, 0.0, 1.0, -2.125e-06, 0.0, 1.0, 4.342e-13, 0.0, 1.0, -2.125e-06, 0.0, 1.0, -2.125e-06, 0.0, 1.0, 4.342e-13, 0.0, 1.0, -2.125e-06, 0.0, 1.0, 0.0, 0.0, 1.0, 4.342e-13, 0.0, 1.0, 0.0, 0.0, 1.0, 2.125e-06, 0.0, 1.0, 4.342e-13, -0.309, -4.885e-08, 0.9511, -0.809, -5.594e-08, 0.5878, -0.309, -4.762e-08, 0.9511, -0.309, -4.885e-08, 0.9511, -0.809, -5.167e-08, 0.5878, -0.809, -5.594e-08, 0.5878, -0.809, -5.167e-08, 0.5878, -1.0, -3.986e-08, 2.484e-06, -0.809, -5.594e-08, 0.5878, -0.809, -5.167e-08, 0.5878, -1.0, -3.657e-08, -2.464e-06, -1.0, -3.986e-08, 2.484e-06, -1.0, -3.657e-08, -2.464e-06, -0.809, -1.002e-08, -0.5878, -1.0, -3.986e-08, 2.484e-06, -1.0, -3.657e-08, -2.464e-06, -0.809, -9.658e-09, -0.5878, -0.809, -1.002e-08, -0.5878, -0.809, -9.658e-09, -0.5878, -0.309, 2.17e-08, -0.9511, -0.809, -1.002e-08, -0.5878, -0.809, -9.658e-09, -0.5878, -0.309, 2.427e-08, -0.9511, -0.309, 2.17e-08, -0.9511, -0.309, 2.427e-08, -0.9511, 0.309, 4.762e-08, -0.9511, -0.309, 2.17e-08, -0.9511, -0.309, 2.427e-08, -0.9511, 0.309, 4.846e-08, -0.9511, 0.309, 4.762e-08, -0.9511, 0.309, 4.846e-08, -0.9511, 0.809, 5.593e-08, -0.5878, 0.309, 4.762e-08, -0.9511, 0.309, 4.846e-08, -0.9511, 0.809, 5.777e-08, -0.5878, 0.809, 5.593e-08, -0.5878, 0.809, 5.777e-08, -0.5878, 1.0, 4.395e-08, -2.494e-06, 0.809, 5.593e-08, -0.5878, 0.809, 5.777e-08, -0.5878, 1.0, 4.579e-08, 2.484e-06, 1.0, 4.395e-08, -2.494e-06, 1.0, 4.579e-08, 2.484e-06, 0.809, 1.2e-08, 0.5878, 1.0, 4.395e-08, -2.494e-06, 1.0, 4.579e-08, 2.484e-06, 0.809, 1.381e-08, 0.5878, 0.809, 1.2e-08, 0.5878, 0.809, 1.381e-08, 0.5878, 0.309, -2.364e-08, 0.9511, 0.809, 1.2e-08, 0.5878, 0.809, 1.381e-08, 0.5878, 0.309, -2.267e-08, 0.9511, 0.309, -2.364e-08, 0.9511, 0.309, -2.267e-08, 0.9511, -0.309, -4.762e-08, 0.9511, 0.309, -2.364e-08, 0.9511, 0.309, -2.267e-08, 0.9511, -0.309, -4.885e-08, 0.9511, -0.309, -4.762e-08, 0.9511, -0.9999, 0.01436, 5.281e-06, -0.8089, 0.01436, 0.5877, -0.9999, 0.01436, -6.684e-06, -0.9999, 0.01436, 5.281e-06, -0.8089, 0.01436, 0.5877, -0.8089, 0.01436, 0.5877, -0.8089, 0.01436, 0.5877, -0.309, 0.01436, 0.951, -0.8089, 0.01436, 0.5877, -0.8089, 0.01436, 0.5877, -0.309, 0.01436, 0.951, -0.309, 0.01436, 0.951, -0.309, 0.01436, 0.951, 0.309, 0.01436, 0.951, -0.309, 0.01436, 0.951, -0.309, 0.01436, 0.951, 0.309, 0.01436, 0.951, 0.309, 0.01436, 0.951, 0.309, 0.01436, 0.951, 0.8089, 0.01436, 0.5877, 0.309, 0.01436, 0.951, 0.309, 0.01436, 0.951, 0.8089, 0.01436, 0.5877, 0.8089, 0.01436, 0.5877, 0.8089, 0.01436, 0.5877, 0.9999, 0.01436, 6.684e-06, 0.8089, 0.01436, 0.5877, 0.8089, 0.01436, 0.5877, 0.9999, 0.01436, -5.301e-06, 0.9999, 0.01436, 6.684e-06, 0.9999, 0.01436, -5.301e-06, 0.8089, 0.01436, -0.5877, 0.9999, 0.01436, 6.684e-06, 0.9999, 0.01436, -5.301e-06, 0.8089, 0.01436, -0.5877, 0.8089, 0.01436, -0.5877, 0.8089, 0.01436, -0.5877, 0.309, 0.01436, -0.951, 0.8089, 0.01436, -0.5877, 0.8089, 0.01436, -0.5877, 0.309, 0.01436, -0.951, 0.309, 0.01436, -0.951, 0.309, 0.01436, -0.951, -0.309, 0.01436, -0.951, 0.309, 0.01436, -0.951, 0.309, 0.01436, -0.951, -0.309, 0.01436, -0.951, -0.309, 0.01436, -0.951, -0.309, 0.01436, -0.951, -0.8089, 0.01436, -0.5877, -0.309, 0.01436, -0.951, -0.309, 0.01436, -0.951, -0.8089, 0.01436, -0.5877, -0.8089, 0.01436, -0.5877, -0.8089, 0.01436, -0.5877, -0.9999, 0.01436, -6.684e-06, -0.8089, 0.01436, -0.5877, -0.8089, 0.01436, -0.5877, -0.9999, 0.01436, 5.281e-06, -0.9999, 0.01436, -6.684e-06, 0.0, 1.0, -4.588e-06, 0.0, 0.809, -0.5878, 0.0, 1.0, 4.748e-06, 0.0, 1.0, -4.588e-06, 0.0, 0.809, -0.5878, 0.0, 0.809, -0.5878, 0.0, 0.809, -0.5878, 0.0, 0.309, -0.9511, 0.0, 0.809, -0.5878, 0.0, 0.809, -0.5878, 0.0, 0.309, -0.9511, 0.0, 0.309, -0.9511, 0.0, 0.309, -0.9511, 0.0, -0.309, -0.9511, 0.0, 0.309, -0.9511, 0.0, 0.309, -0.9511, 0.0, -0.309, -0.9511, 0.0, -0.309, -0.9511, 0.0, -0.309, -0.9511, 0.0, -0.809, -0.5878, 0.0, -0.309, -0.9511, 0.0, -0.309, -0.9511, 0.0, -0.809, -0.5878, 0.0, -0.809, -0.5878, 0.0, -0.809, -0.5878, 0.0, -1.0, -5.995e-06, 0.0, -0.809, -0.5878, 0.0, -0.809, -0.5878, 0.0, -1.0, 6.114e-06, 0.0, -1.0, -5.995e-06, 0.0, -1.0, 6.114e-06, 0.0, -0.809, 0.5878, 0.0, -1.0, -5.995e-06, 0.0, -1.0, 6.114e-06, 0.0, -0.809, 0.5878, 0.0, -0.809, 0.5878, 0.0, -0.809, 0.5878, 0.0, -0.309, 0.9511, 0.0, -0.809, 0.5878, 0.0, -0.809, 0.5878, 0.0, -0.309, 0.9511, 0.0, -0.309, 0.9511, 0.0, -0.309, 0.9511, 0.0, 0.309, 0.9511, 0.0, -0.309, 0.9511, 0.0, -0.309, 0.9511, 0.0, 0.309, 0.9511, 0.0, 0.309, 0.9511, 0.0, 0.309, 0.9511, 0.0, 0.809, 0.5878, 0.0, 0.309, 0.9511, 0.0, 0.309, 0.9511, 0.0, 0.809, 0.5878, 0.0, 0.809, 0.5878, 0.0, 0.809, 0.5878, 0.0, 1.0, 4.748e-06, 0.0, 0.809, 0.5878, 0.0, 0.809, 0.5878, 0.0, 1.0, -4.588e-06, 0.0, 1.0, 4.748e-06, 0.0, -0.309, 0.9511, 0.0, -0.809, 0.5878, 0.0, -0.309, 0.9511, 0.0, -0.309, 0.9511, 0.0, -0.809, 0.5878, 0.0, -0.809, 0.5878, 0.0, -0.809, 0.5878, 0.0, -1.0, 5.745e-06, 0.0, -0.809, 0.5878, 0.0, -0.809, 0.5878, 0.0, -1.0, -4.04e-06, 0.0, -1.0, 5.745e-06, 0.0, -1.0, -4.04e-06, 0.0, -0.809, -0.5878, 0.0, -1.0, 5.745e-06, 0.0, -1.0, -4.04e-06, 0.0, -0.809, -0.5878, 0.0, -0.809, -0.5878, 0.0, -0.809, -0.5878, 0.0, -0.309, -0.9511, 0.0, -0.809, -0.5878, 0.0, -0.809, -0.5878, 0.0, -0.309, -0.9511, 0.0, -0.309, -0.9511, 0.0, -0.309, -0.9511, 0.0, 0.309, -0.9511, 0.0, -0.309, -0.9511, 0.0, -0.309, -0.9511, 0.0, 0.309, -0.9511, 0.0, 0.309, -0.9511, 0.0, 0.309, -0.9511, 0.0, 0.809, -0.5878, 0.0, 0.309, -0.9511, 0.0, 0.309, -0.9511, 0.0, 0.809, -0.5878, 0.0, 0.809, -0.5878, 0.0, 0.809, -0.5878, 0.0, 1.0, -7.281e-06, 0.0, 0.809, -0.5878, 0.0, 0.809, -0.5878, 0.0, 1.0, 7.072e-06, 0.0, 1.0, -7.281e-06, 0.0, 1.0, 7.072e-06, 0.0, 0.809, 0.5878, 0.0, 1.0, -7.281e-06, 0.0, 1.0, 7.072e-06, 0.0, 0.809, 0.5878, 0.0, 0.809, 0.5878, 0.0, 0.809, 0.5878, 0.0, 0.309, 0.9511, 0.0, 0.809, 0.5878, 0.0, 0.809, 0.5878, 0.0, 0.309, 0.9511, 0.0, 0.309, 0.9511, 0.0, 0.309, 0.9511, 0.0, -0.309, 0.9511, 0.0, 0.309, 0.9511, 0.0, 0.309, 0.9511, 0.0, -0.309, 0.9511, 0.0, -0.309, 0.9511, -2.291e-08, 0.3121, 0.95, 1.449e-08, -0.3059, 0.9521, -2.896e-08, 0.3121, 0.95, -2.291e-08, 0.3121, 0.95, 1.859e-08, -0.3059, 0.9521, 1.449e-08, -0.3059, 0.9521, 1.859e-08, -0.3059, 0.9521, 4.377e-08, -0.8071, 0.5904, 1.449e-08, -0.3059, 0.9521, 1.859e-08, -0.3059, 0.9521, 6.303e-08, -0.8071, 0.5904, 4.377e-08, -0.8071, 0.5904, 6.303e-08, -0.8071, 0.5904, 5.836e-08, -1.0, 0.003276, 4.377e-08, -0.8071, 0.5904, 6.303e-08, -0.8071, 0.5904, 7.565e-08, -1.0, 0.003269, 5.836e-08, -1.0, 0.003276, 7.565e-08, -1.0, 0.003269, 2.919e-08, -0.8109, -0.5851, 5.836e-08, -1.0, 0.003276, 7.565e-08, -1.0, 0.003269, 7.651e-08, -0.8109, -0.5851, 2.919e-08, -0.8109, -0.5851, 7.651e-08, -0.8109, -0.5851, 2.968e-08, -0.3121, -0.95, 2.919e-08, -0.8109, -0.5851, 7.651e-08, -0.8109, -0.5851, 2.567e-08, -0.3121, -0.95, 2.968e-08, -0.3121, -0.95, 2.567e-08, -0.3121, -0.95, -6.371e-10, 0.3059, -0.9521, 2.968e-08, -0.3121, -0.95, 2.567e-08, -0.3121, -0.95, -1.705e-08, 0.3059, -0.9521, -6.371e-10, 0.3059, -0.9521, -1.705e-08, 0.3059, -0.9521, -5.78e-08, 0.8071, -0.5904, -6.371e-10, 0.3059, -0.9521, -1.705e-08, 0.3059, -0.9521, -3.916e-08, 0.8071, -0.5904, -5.78e-08, 0.8071, -0.5904, -3.916e-08, 0.8071, -0.5904, -7.289e-08, 1.0, -0.003275, -5.78e-08, 0.8071, -0.5904, -3.916e-08, 0.8071, -0.5904, -6.663e-08, 1.0, -0.003269, -7.289e-08, 1.0, -0.003275, -6.663e-08, 1.0, -0.003269, -7.253e-08, 0.8109, 0.5851, -7.289e-08, 1.0, -0.003275, -6.663e-08, 1.0, -0.003269, -4.607e-08, 0.8109, 0.5851, -7.253e-08, 0.8109, 0.5851, -4.607e-08, 0.8109, 0.5851, -2.896e-08, 0.3121, 0.95, -7.253e-08, 0.8109, 0.5851, -4.607e-08, 0.8109, 0.5851, -2.291e-08, 0.3121, 0.95, -2.896e-08, 0.3121, 0.95, 0.0, -1.0, 0.0, 0.0, -1.0, 0.0, 0.0, -1.0, 0.0, 0.0, -1.0, 0.0, 0.0, -1.0, 9.827e-07, 0.0, -1.0, 0.0, 0.0, -1.0, 9.827e-07, 0.0, -1.0, -1.07e-05, 0.0, -1.0, 0.0, 0.0, -1.0, 9.827e-07, 0.0, -1.0, -5.495e-06, 0.0, -1.0, -1.07e-05, 0.0, -1.0, -5.495e-06, 0.0, -1.0, 1.747e-05, 0.0, -1.0, -1.07e-05, 0.0, -1.0, -5.495e-06, 0.0, -1.0, 2.209e-05, 0.0, -1.0, 1.747e-05, 0.0, -1.0, 2.209e-05, 0.0, -1.0, -1.006e-05, 0.0, -1.0, 1.747e-05, 0.0, -1.0, 2.209e-05, 0.0, -1.0, -1.105e-05, 0.0, -1.0, -1.006e-05, 0.0, -1.0, -1.105e-05, 0.0, -1.0, 5.032e-06, 0.0, -1.0, -1.006e-05, 0.0, -1.0, -1.105e-05, 0.0, -1.0, 5.523e-06, 0.0, -1.0, 5.032e-06, 0.0, -1.0, 5.523e-06, 0.0, -1.0, -2.516e-06, 0.0, -1.0, 5.032e-06, 0.0, -1.0, 5.523e-06, 0.0, -1.0, -1.902e-06, 0.0, -1.0, -2.516e-06, 0.0, -1.0, -1.902e-06, 0.0, -1.0, 3.083e-05, 0.0, -1.0, -2.516e-06, 0.0, -1.0, -1.902e-06, 0.0, -1.0, 2.857e-05, 0.0, -1.0, 3.083e-05, 0.0, -1.0, 2.857e-05, 0.0, -1.0, -1.747e-05, 0.0, -1.0, 3.083e-05, 0.0, -1.0, 2.857e-05, 0.0, -1.0, -2.381e-05, 0.0, -1.0, -1.747e-05, 0.0, -1.0, -2.381e-05, 0.0, -1.0, -7.548e-06, 0.0, -1.0, -1.747e-05, 0.0, -1.0, -2.381e-05, 0.0, -1.0, -8.653e-06, 0.0, -1.0, -7.548e-06, 0.0, -1.0, -8.653e-06, 0.0, -1.0, 0.0, 0.0, -1.0, -7.548e-06, 0.0, -1.0, -8.653e-06, 0.0, -1.0, 0.0, 0.0, -1.0, 0.0, 1.0, 3.071e-08, 0.0, 1.0, 9.635e-07, 0.0, 1.0, 0.0, 0.0, 1.0, 3.071e-08, 0.0, 1.0, 9.235e-07, 0.0, 1.0, 9.635e-07, 0.0, 1.0, 9.235e-07, 0.0, 1.0, -2.316e-07, 0.0, 1.0, 9.635e-07, 0.0, 1.0, 9.235e-07, 0.0, 1.0, -3.606e-07, 0.0, 1.0, -2.316e-07, 0.0, 1.0, -3.606e-07, 0.0, 1.0, 0.0, -1.504e-07, 1.0, -2.316e-07, 0.0, 1.0, -3.606e-07, 0.0, 1.0, 3.071e-08, -1.749e-07, 1.0, 0.0, -1.504e-07, 1.0, 3.071e-08, -1.749e-07, 1.0, -9.835e-07, -4.009e-07, 1.0, 0.0, -1.504e-07, 1.0, 3.071e-08, -1.749e-07, 1.0, -8.268e-07, -4.376e-07, 1.0, -9.835e-07, -4.009e-07, 1.0, -8.268e-07, -4.376e-07, 1.0, -1.658e-07, 0.0, 1.0, -9.835e-07, -4.009e-07, 1.0, -8.268e-07, -4.376e-07, 1.0, 6.142e-08, 0.0, 1.0, -1.658e-07, 0.0, 1.0, 6.142e-08, 0.0, 1.0, -2.004e-08, 3.938e-07, 1.0, -1.658e-07, 0.0, 1.0, 6.142e-08, 0.0, 1.0, 2.196e-07, 3.745e-07, 1.0, -2.004e-08, 3.938e-07, 1.0, 2.196e-07, 3.745e-07, 1.0, 8.605e-07, 1.961e-07, 1.0, -2.004e-08, 3.938e-07, 1.0, 2.196e-07, 3.745e-07, 1.0, 1.082e-06, 1.671e-07, 1.0, 8.605e-07, 1.961e-07, 1.0, 1.082e-06, 1.671e-07, 1.0, -6.49e-07, 0.0, 1.0, 8.605e-07, 1.961e-07, 1.0, 1.082e-06, 1.671e-07, 1.0, -6.091e-07, 0.0, 1.0, -6.49e-07, 0.0, 1.0, -6.091e-07, 0.0, 1.0, -2.402e-07, 0.0, 1.0, -6.49e-07, 0.0, 1.0, -6.091e-07, 0.0, 1.0, -1.803e-07, 0.0, 1.0, -2.402e-07, 0.0, 1.0, -1.803e-07, 0.0, 1.0, 0.0, 0.0, 1.0, -2.402e-07, 0.0, 1.0, -1.803e-07, 0.0, 1.0, 3.071e-08, 0.0, 1.0, 0.0, 0.0])] * 3)])
me_ceiling_pipe04_physics = bpy.data.meshes.new('ceiling_pipe04_physics')
me_ceiling_pipe04_physics.from_pydata([(1.353, -61.04, -14.9), (2.655, 6e-06, -16.75), (1.404, -4e-06, -14.91), (2.619, -61.07, -16.76), (-1.165, 6e-06, -14.91), (-1.226, -60.99, -14.9), (-2.418, 2.6e-05, -16.75), (-1.165, 3.6e-05, -18.61), (1.404, 2.6e-05, -18.61), (-2.497, -60.98, -16.76), (1.367, -61.06, -18.62), (-1.245, -61.01, -18.62), (-64.0, -60.28, -14.86), (-64.0, -57.72, -14.86), (-64.0, -56.46, -16.76), (-64.0, -57.72, -18.66), (-64.0, -60.28, -18.66), (-64.0, -61.55, -16.76), (2.543, -60.28, -14.86), (2.495, -57.7, -14.86), (2.476, -56.45, -16.76), (2.549, -60.28, -18.66), (2.502, -57.7, -18.66), (2.569, -61.55, -16.76)], [], [(0, 1, 2), (0, 3, 1), (4, 5, 2), (5, 0, 2), (4, 2, 6), (6, 2, 7), (7, 2, 8), (8, 2, 1), (9, 0, 5), (9, 3, 0), (5, 6, 9), (6, 5, 4), (10, 8, 3), (8, 1, 3), (8, 10, 7), (10, 3, 11), (11, 3, 9), (10, 11, 7), (11, 9, 7), (9, 6, 7), (12, 13, 14), (12, 14, 15), (12, 15, 16), (12, 16, 17), (13, 18, 19), (12, 18, 13), (13, 19, 20), (14, 13, 20), (19, 21, 22), (19, 23, 21), (22, 20, 19), (18, 23, 19), (17, 18, 12), (17, 23, 18), (16, 15, 21), (16, 21, 17), (15, 14, 20), (15, 22, 21), (22, 15, 20), (21, 23, 17)])
me_ceiling_pipe04_physics.polygons.foreach_set('use_smooth', [True] * 40)
_uv = me_ceiling_pipe04_physics.uv_layers.new(name='UVMap')
_uv.uv.foreach_set('vector', [0.0, 0.0, 0.0, 0.0, 0.0, 0.0, 0.0, 0.0, 0.0, 0.0, 0.0, 0.0, 0.0, 0.0, 0.0, 0.0, 0.0, 0.0, 0.0, 0.0, 0.0, 0.0, 0.0, 0.0, 0.0, 0.0, 0.0, 0.0, 0.0, 0.0, 0.0, 0.0, 0.0, 0.0, 0.0, 0.0, 0.0, 0.0, 0.0, 0.0, 0.0, 0.0, 0.0, 0.0, 0.0, 0.0, 0.0, 0.0, 0.0, 0.0, 0.0, 0.0, 0.0, 0.0, 0.0, 0.0, 0.0, 0.0, 0.0, 0.0, 0.0, 0.0, 0.0, 0.0, 0.0, 0.0, 0.0, 0.0, 0.0, 0.0, 0.0, 0.0, 0.0, 0.0, 0.0, 0.0, 0.0, 0.0, 0.0, 0.0, 0.0, 0.0, 0.0, 0.0, 0.0, 0.0, 0.0, 0.0, 0.0, 0.0, 0.0, 0.0, 0.0, 0.0, 0.0, 0.0, 0.0, 0.0, 0.0, 0.0, 0.0, 0.0, 0.0, 0.0, 0.0, 0.0, 0.0, 0.0, 0.0, 0.0, 0.0, 0.0, 0.0, 0.0, 0.0, 0.0, 0.0, 0.0, 0.0, 0.0, 0.0, 0.0, 0.0, 0.0, 0.0, 0.0, 0.0, 0.0, 0.0, 0.0, 0.0, 0.0, 0.0, 0.0, 0.0, 0.0, 0.0, 0.0, 0.0, 0.0, 0.0, 0.0, 0.0, 0.0, 0.0, 0.0, 0.0, 0.0, 0.0, 0.0, 0.0, 0.0, 0.0, 0.0, 0.0, 0.0, 0.0, 0.0, 0.0, 0.0, 0.0, 0.0, 0.0, 0.0, 0.0, 0.0, 0.0, 0.0, 0.0, 0.0, 0.0, 0.0, 0.0, 0.0, 0.0, 0.0, 0.0, 0.0, 0.0, 0.0, 0.0, 0.0, 0.0, 0.0, 0.0, 0.0, 0.0, 0.0, 0.0, 0.0, 0.0, 0.0, 0.0, 0.0, 0.0, 0.0, 0.0, 0.0, 0.0, 0.0, 0.0, 0.0, 0.0, 0.0, 0.0, 0.0, 0.0, 0.0, 0.0, 0.0, 0.0, 0.0, 0.0, 0.0, 0.0, 0.0, 0.0, 0.0, 0.0, 0.0, 0.0, 0.0, 0.0, 0.0, 0.0, 0.0, 0.0, 0.0, 0.0, 0.0, 0.0, 0.0, 0.0, 0.0, 0.0, 0.0, 0.0, 0.0, 0.0, 0.0])
me_ceiling_pipe04_physics.materials.append(mat_phy)
me_ceiling_pipe04_physics.use_remesh_fix_poles = True
me_ceiling_pipe04_physics.use_remesh_preserve_attributes = False
me_ceiling_pipe04_physics.use_mirror_vertex_groups = False
me_ceiling_pipe04_physics.update()
me_ceiling_pipe04_physics.normals_split_custom_set([tuple(v) for v in zip(*[iter([0.03757, -0.8088, 0.5869, -0.01274, -0.2219, 0.975, -0.06945, -0.9587, 0.2758, 0.03757, -0.8088, 0.5869, 0.0689, 0.2153, 0.9741, -0.01274, -0.2219, 0.975, -0.01889, -0.9011, -0.4331, 0.008697, -0.9007, -0.4344, -0.06945, -0.9587, 0.2758, 0.008697, -0.9007, -0.4344, 0.03757, -0.8088, 0.5869, -0.06945, -0.9587, 0.2758, -0.01889, -0.9011, -0.4331, -0.06945, -0.9587, 0.2758, -0.04182, -0.2226, -0.974, -0.04182, -0.2226, -0.974, -0.06945, -0.9587, 0.2758, -0.03704, 0.8992, -0.4359, -0.03704, 0.8992, -0.4359, -0.06945, -0.9587, 0.2758, -0.03657, 0.8055, 0.5915, -0.03657, 0.8055, 0.5915, -0.06945, -0.9587, 0.2758, -0.01274, -0.2219, 0.975, 0.0668, 0.2146, -0.9744, 0.03757, -0.8088, 0.5869, 0.008697, -0.9007, -0.4344, 0.0668, 0.2146, -0.9744, 0.0689, 0.2153, 0.9741, 0.03757, -0.8088, 0.5869, 0.008697, -0.9007, -0.4344, -0.04182, -0.2226, -0.974, 0.0668, 0.2146, -0.9744, -0.04182, -0.2226, -0.974, 0.008697, -0.9007, -0.4344, -0.01889, -0.9011, -0.4331, 0.01187, 0.9605, 0.2781, -0.03657, 0.8055, 0.5915, 0.0689, 0.2153, 0.9741, -0.03657, 0.8055, 0.5915, -0.01274, -0.2219, 0.975, 0.0689, 0.2153, 0.9741, -0.03657, 0.8055, 0.5915, 0.01187, 0.9605, 0.2781, -0.03704, 0.8992, -0.4359, 0.01187, 0.9605, 0.2781, 0.0689, 0.2153, 0.9741, 0.05419, 0.899, -0.4346, 0.05419, 0.899, -0.4346, 0.0689, 0.2153, 0.9741, 0.0668, 0.2146, -0.9744, 0.01187, 0.9605, 0.2781, 0.05419, 0.899, -0.4346, -0.03704, 0.8992, -0.4359, 0.05419, 0.899, -0.4346, 0.0668, 0.2146, -0.9744, -0.03704, 0.8992, -0.4359, 0.0668, 0.2146, -0.9744, -0.04182, -0.2226, -0.974, -0.03704, 0.8992, -0.4359, 0.4423, -0.8911, -0.1017, -0.4454, -0.8953, -0.008653, -0.9983, -8.413e-05, -0.05748, 0.4423, -0.8911, -0.1017, -0.9983, -8.413e-05, -0.05748, -0.4451, 0.8948, -0.03427, 0.4423, -0.8911, -0.1017, -0.4451, 0.8948, -0.03427, 0.4441, 0.8945, -0.0512, 0.4423, -0.8911, -0.1017, 0.4441, 0.8945, -0.0512, 1.0, 5.808e-05, -0.009528, -0.4454, -0.8953, -0.008653, 0.4439, -0.896, 0.008559, -0.4439, -0.8903, 0.102, 0.4423, -0.8911, -0.1017, 0.4439, -0.896, 0.008559, -0.4454, -0.8953, -0.008653, -0.4454, -0.8953, -0.008653, -0.4439, -0.8903, 0.102, -1.0, 7.311e-05, 0.009111, -0.9983, -8.413e-05, -0.05748, -0.4454, -0.8953, -0.008653, -1.0, 7.311e-05, 0.009111, -0.4439, -0.8903, 0.102, 0.4433, 0.8957, 0.03424, -0.4449, 0.8941, 0.05114, -0.4439, -0.8903, 0.102, 0.9983, -9.805e-05, 0.05778, 0.4433, 0.8957, 0.03424, -0.4449, 0.8941, 0.05114, -1.0, 7.311e-05, 0.009111, -0.4439, -0.8903, 0.102, 0.4439, -0.896, 0.008559, 0.9983, -9.805e-05, 0.05778, -0.4439, -0.8903, 0.102, 1.0, 5.808e-05, -0.009528, 0.4439, -0.896, 0.008559, 0.4423, -0.8911, -0.1017, 1.0, 5.808e-05, -0.009528, 0.9983, -9.805e-05, 0.05778, 0.4439, -0.896, 0.008559, 0.4441, 0.8945, -0.0512, -0.4451, 0.8948, -0.03427, 0.4433, 0.8957, 0.03424, 0.4441, 0.8945, -0.0512, 0.4433, 0.8957, 0.03424, 1.0, 5.808e-05, -0.009528, -0.4451, 0.8948, -0.03427, -0.9983, -8.413e-05, -0.05748, -1.0, 7.311e-05, 0.009111, -0.4451, 0.8948, -0.03427, -0.4449, 0.8941, 0.05114, 0.4433, 0.8957, 0.03424, -0.4449, 0.8941, 0.05114, -0.4451, 0.8948, -0.03427, -1.0, 7.311e-05, 0.009111, 0.4433, 0.8957, 0.03424, 0.9983, -9.805e-05, 0.05778, 1.0, 5.808e-05, -0.009528])] * 3)])
arm_ceiling_pipe04_qc_skeleton = bpy.data.armatures.new('ceiling_pipe04.qc_skeleton')  # bones are not reproduced

# ---- objects
ob_ceiling_pipe04_qc_skeleton = bpy.data.objects.new('ceiling_pipe04.qc_skeleton', arm_ceiling_pipe04_qc_skeleton)
ob_ceiling_pipe04 = bpy.data.objects.new('ceiling_pipe04', me_ceiling_pipe04)
ob_ceiling_pipe04_physics = bpy.data.objects.new('ceiling_pipe04_physics', me_ceiling_pipe04_physics)

# ---- transforms, parenting, visibility, modifiers, constraints
ob_ceiling_pipe04_qc_skeleton.location = (0.0, 0.0, 0.0)
ob_ceiling_pipe04_qc_skeleton.show_in_front = True
ob_ceiling_pipe04_qc_skeleton.lineart.crease_threshold = 0.0
ob_ceiling_pipe04.parent = ob_ceiling_pipe04_qc_skeleton
ob_ceiling_pipe04.location = (0.0, 0.0, 0.0)
ob_ceiling_pipe04.lineart.crease_threshold = 0.0
_vg = ob_ceiling_pipe04.vertex_groups.new(name='static_prop')
_vg.add([0, 1, 2, 3, 4, 5, 6, 7, 8, 9, 10, 11, 12, 13, 14, 15, 16, 17, 18, 19, 20, 21, 22, 23, 24, 25, 26, 27, 28, 29, 30, 31, 32, 33, 34, 35, 36, 37, 38, 39, 40, 41, 42, 43, 44, 45, 46, 47, 48, 49, 50, 51, 52, 53, 54, 55, 56, 57, 58, 59, 60, 61, 62, 63, 64, 65, 66, 67, 68, 69, 70, 71, 72, 73, 74, 75, 76, 77, 78, 79, 80, 81, 82, 83, 84, 85, 86, 87, 88, 89, 90, 91, 92, 93, 94, 95, 96, 97, 98, 99, 100, 101, 102, 103, 104, 105, 106, 107, 108, 109, 110, 111, 112, 113, 114, 115, 116, 117, 118, 119, 120, 121, 122, 123, 124, 125, 126, 127, 128, 129, 130, 131, 132, 133, 134, 135, 136, 137, 138, 139, 140, 141, 142, 143, 144, 145, 146, 147, 148, 149, 150, 151, 152, 153, 154, 155, 156, 157, 158, 159, 160, 161, 162, 163, 164, 165, 166, 167, 168, 169, 170, 171, 172, 173, 174, 175, 176, 177, 178, 179, 180, 181, 182, 183, 184, 185, 186, 187, 188, 189, 190, 191, 192, 193, 194, 195, 196, 197, 198, 199, 200, 201, 202, 203, 204, 205, 206, 207, 208, 209, 210, 211], 1.0, 'REPLACE')
_m = ob_ceiling_pipe04.modifiers.new('Armature', 'ARMATURE')
_m.object = ob_ceiling_pipe04_qc_skeleton
ob_ceiling_pipe04_physics.parent = ob_ceiling_pipe04_qc_skeleton
ob_ceiling_pipe04_physics.location = (0.0, 0.0, 0.0)
ob_ceiling_pipe04_physics.display_type = 'SOLID'
ob_ceiling_pipe04_physics.show_wire = True
ob_ceiling_pipe04_physics.lineart.crease_threshold = 0.0
_vg = ob_ceiling_pipe04_physics.vertex_groups.new(name='static_prop')
_vg.add([0, 1, 2, 3, 4, 5, 6, 7, 8, 9, 10, 11, 12, 13, 14, 15, 16, 17, 18, 19, 20, 21, 22, 23], 1.0, 'REPLACE')
_m = ob_ceiling_pipe04_physics.modifiers.new('Armature', 'ARMATURE')
_m.object = ob_ceiling_pipe04_qc_skeleton

# ---- collection membership
scene.collection.objects.link(ob_ceiling_pipe04_qc_skeleton)
scene.collection.objects.link(ob_ceiling_pipe04)
scene.collection.objects.link(ob_ceiling_pipe04_physics)
col_ceiling_pipe04.objects.link(ob_ceiling_pipe04_qc_skeleton)
col_ceiling_pipe04.objects.link(ob_ceiling_pipe04)
col_ceiling_pipe04.objects.link(ob_ceiling_pipe04_physics)

# ---- scene / render settings (as saved in the file)
scene.frame_start = 1; scene.frame_end = 250; scene.frame_set(0)
scene.render.engine = 'BLENDER_EEVEE_NEXT'
scene.cycles.use_denoising = False
scene.cycles.samples = 128
scene.cycles.sampling_pattern = 'TABULATED_SOBOL'
scene.cycles.use_adaptive_sampling = False
scene.cycles.use_light_tree = False
scene.view_settings.view_transform = 'Filmic'
bpy.context.view_layer.update()

# ---- added for rendering (the .blend has no active camera and no usable light): camera, sun + grey world if the file has none
cam_auto = bpy.data.cameras.new('AutoCamera')
cam_auto.lens = 50.0
cam_auto.sensor_width = 36.0
cam_auto.clip_end = 1509.12
ob_auto_camera = bpy.data.objects.new('AutoCamera', cam_auto)
scene.collection.objects.link(ob_auto_camera)
ob_auto_camera.location = (55.2191, -134.01, 59.1924)
ob_auto_camera.rotation_euler = (1.09748, -7.21219e-08, 0.694738)
scene.camera = ob_auto_camera
light_auto_sun = bpy.data.lights.new('AutoSun', 'SUN')
light_auto_sun.energy = 3.0
light_auto_sun.angle = 0.0523599
ob_auto_sun = bpy.data.objects.new('AutoSun', light_auto_sun)
scene.collection.objects.link(ob_auto_sun)
ob_auto_sun.rotation_euler = (0.872665, 0.174533, 0.523599)
if scene.world is None:
    world_auto = bpy.data.worlds.new('AutoWorld')
    world_auto.color = (0.3, 0.3, 0.3)
    scene.world = world_auto
bpy.context.view_layer.update()
